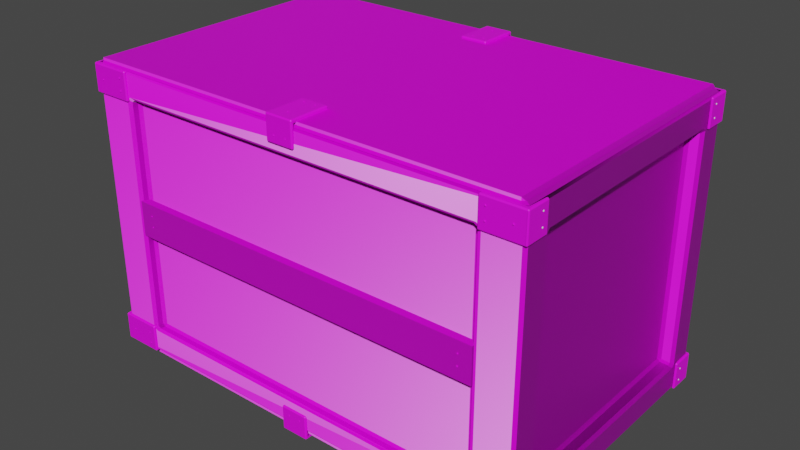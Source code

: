 # Source: crateNonMirroring.blend  (saved by Blender 2.90.8; exported with 4.5.12 LTS)
import bpy
from mathutils import Matrix  # noqa: F401  (used for matrix-valued properties, if any)

bpy.ops.wm.read_factory_settings(use_empty=True)
scene = bpy.context.scene
scene.name = 'Scene'

# ---- collections
col_collection = bpy.data.collections.new('Collection'); scene.collection.children.link(col_collection)

# ---- images (referenced by path relative to the original .blend; pixels are not part of the script)
import os
ASSET_DIR = os.environ.get("B2B_ASSET_DIR", "")  # directory of the original .blend (textures are referenced by path, not embedded)
HERE = os.path.dirname(os.path.abspath(__file__))  # packed textures are extracted next to this script under _unpacked/

def load_image(name, relpath, width, height, colorspace="sRGB"):
    """Load a texture the original file referenced (path relative to the .blend, or extracted next to this script)."""
    p = next((c for c in (os.path.join(HERE, relpath), os.path.join(ASSET_DIR, relpath)) if relpath and os.path.exists(c)), "")
    if p:
        img = bpy.data.images.load(p, check_existing=True)
        img.name = name
    else:  # same state as the original file: an image datablock whose file is absent (Cycles renders it pink)
        img = bpy.data.images.new(name, width, height)
        img.source = "FILE"
        img.filepath = "//" + (relpath or name)
    img.colorspace_settings.name = colorspace
    return img
img_normalmap = load_image('NormalMap', 'textures/NonMirroringCrateNormalMap.png', 1024, 1024, 'Non-Color')
img_basecolor = load_image('BaseColor', 'textures/NonMirroringCrate_BaseColor.png', 1024, 1024, 'sRGB')

# ---- materials (node trees are filled in below, after node groups)
mat_material_005 = bpy.data.materials.new('Material.005')
mat_material_005.alpha_threshold = 0.0
mat_material_005.line_color = (0.0, 0.0, 0.0, 1.0)
mat_material_001 = bpy.data.materials.new('Material.001')
mat_material_001.alpha_threshold = 0.0
mat_material_001.line_color = (0.0, 0.0, 0.0, 1.0)
mat_material_007 = bpy.data.materials.new('Material.007')

# ---- material node trees
mat_material_005.use_nodes = True; mat_material_005.node_tree.nodes.clear()
_N = mat_material_005.node_tree.nodes; _L = mat_material_005.node_tree.links
n0 = _N.new('ShaderNodeOutputMaterial'); n0.name = 'Material Output'; n0.location = (300, 300)
n1 = _N.new('ShaderNodeTexImage'); n1.name = 'Image Texture.001'; n1.location = (-758, -122)
n1.image = img_normalmap
n2 = _N.new('ShaderNodeBsdfPrincipled'); n2.name = 'Principled BSDF'; n2.location = (10, 300)
n2.distribution = 'GGX'
n2.subsurface_method = 'BURLEY'
n2.inputs[2].default_value = 0.4
n2.inputs[3].default_value = 1.45
n2.inputs[27].default_value = (0.0, 0.0, 0.0, 1.0)
n2.inputs[28].default_value = 1.0
n3 = _N.new('ShaderNodeNormalMap'); n3.name = 'Normal Map'; n3.location = (-436, -198)
n4 = _N.new('ShaderNodeTexImage'); n4.name = 'Image Texture.002'; n4.location = (-758, -122)
n4.image = img_normalmap
n5 = _N.new('ShaderNodeTexImage'); n5.name = 'Image Texture'; n5.location = (-416, 150)
n5.image = img_basecolor
_L.new(n2.outputs[0], n0.inputs[0])
_L.new(n5.outputs[0], n2.inputs[0])
_L.new(n4.outputs[0], n3.inputs[1])
_L.new(n3.outputs[0], n2.inputs[5])
n0.is_active_output = True
mat_material_001.use_nodes = True; mat_material_001.node_tree.nodes.clear()
_N = mat_material_001.node_tree.nodes; _L = mat_material_001.node_tree.links
n0 = _N.new('ShaderNodeOutputMaterial'); n0.name = 'Material Output'; n0.location = (300, 300)
n1 = _N.new('ShaderNodeBsdfPrincipled'); n1.name = 'Principled BSDF'; n1.location = (10, 300)
n1.distribution = 'GGX'
n1.subsurface_method = 'BURLEY'
n1.inputs[2].default_value = 0.5235
n1.inputs[3].default_value = 1.45
n1.inputs[27].default_value = (0.0, 0.0, 0.0, 1.0)
n1.inputs[28].default_value = 1.0
n2 = _N.new('ShaderNodeTexImage'); n2.name = 'Image Texture'; n2.location = (-508, -27)
n2.image = img_basecolor
_L.new(n1.outputs[0], n0.inputs[0])
_L.new(n2.outputs[0], n1.inputs[0])
n0.is_active_output = True
mat_material_007.use_nodes = True; mat_material_007.node_tree.nodes.clear()
_N = mat_material_007.node_tree.nodes; _L = mat_material_007.node_tree.links
n0 = _N.new('ShaderNodeBsdfPrincipled'); n0.name = 'Principled BSDF'; n0.location = (10, 300)
n0.distribution = 'GGX'
n0.subsurface_method = 'BURLEY'
n0.inputs[3].default_value = 1.45
n0.inputs[27].default_value = (0.0, 0.0, 0.0, 1.0)
n0.inputs[28].default_value = 1.0
n1 = _N.new('ShaderNodeOutputMaterial'); n1.name = 'Material Output'; n1.location = (300, 300)
n2 = _N.new('ShaderNodeTexImage'); n2.name = 'Image Texture'; n2.location = (-549, 136)
n2.image = img_basecolor
_L.new(n0.outputs[0], n1.inputs[0])
_L.new(n2.outputs[0], n0.inputs[0])
n1.is_active_output = True

# ---- world
world_world = bpy.data.worlds.new('World'); scene.world = world_world
world_world.use_nodes = True; world_world.node_tree.nodes.clear()
_N = world_world.node_tree.nodes; _L = world_world.node_tree.links
n0 = _N.new('ShaderNodeOutputWorld'); n0.name = 'World Output'; n0.location = (300, 300)
n1 = _N.new('ShaderNodeBackground'); n1.name = 'Background'; n1.location = (10, 300)
n1.inputs[0].default_value = (0.05088, 0.05088, 0.05088, 1.0)
_L.new(n1.outputs[0], n0.inputs[0])
n0.is_active_output = True
world_world.color = (0.05088, 0.05088, 0.05088)
world_world.use_sun_shadow = False
world_world.sun_shadow_jitter_overblur = 0.0

# ---- meshes
me_cube_002 = bpy.data.meshes.new('Cube.002')
me_cube_002.from_pydata([(-1.654, -2.234, -1.0), (-1.654, -2.234, 1.0), (-1.654, 1.03, -1.0), (-1.654, 1.03, 1.0), (1.654, -2.234, -1.0), (1.654, -2.234, 1.0), (1.654, 1.03, -1.0), (1.654, 1.03, 1.0)], [], [(0, 1, 3, 2), (2, 3, 7, 6), (6, 7, 5, 4), (4, 5, 1, 0), (2, 6, 4, 0), (7, 3, 1, 5)])
_uv = me_cube_002.uv_layers.new(name='UVMap')
_uv.uv.foreach_set('vector', [0.1018, 0.5179, 0.1018, 0.4051, 0.2146, 0.4051, 0.2146, 0.5179, 0.2146, 0.5179, 0.2146, 0.4051, 0.3274, 0.405, 0.3274, 0.5178, 0.3274, 0.5178, 0.3274, 0.405, 0.4402, 0.405, 0.4402, 0.5178, 0.4402, 0.5178, 0.4402, 0.405, 0.553, 0.405, 0.553, 0.5178, 0.3275, 0.6306, 0.3274, 0.5178, 0.4402, 0.5178, 0.4402, 0.6306, 0.3274, 0.405, 0.3273, 0.2923, 0.4401, 0.2922, 0.4402, 0.405])
me_cube_002.materials.append(mat_material_005)
me_cube_002.use_remesh_fix_poles = True
me_cube_002.use_remesh_preserve_attributes = False
me_cube_002.use_mirror_vertex_groups = False
me_cube_002.update()
me_cube_004 = bpy.data.meshes.new('Cube.004')
me_cube_004.from_pydata([(-0.4371, -0.7113, -0.3781), (-0.4276, -0.7113, -0.382), (-0.4276, -0.7208, -0.3781), (-0.4377, -0.7214, -0.3729), (-0.4276, -0.7436, -0.3553), (-0.4276, -0.7475, -0.3458), (-0.4371, -0.7436, -0.3458), (-0.4377, -0.7384, -0.3559), (-0.4599, -0.7113, -0.3553), (-0.4547, -0.7214, -0.3559), (-0.4599, -0.7208, -0.3458), (-0.4638, -0.7113, -0.3458), (-0.4599, -0.7113, 0.3892), (-0.4638, -0.7113, 0.3797), (-0.4599, -0.7208, 0.3797), (-0.4547, -0.7214, 0.3898), (-0.4371, -0.7436, 0.3797), (-0.4276, -0.7475, 0.3797), (-0.4276, -0.7436, 0.3892), (-0.4377, -0.7384, 0.3898), (-0.4371, -0.7113, 0.412), (-0.4377, -0.7214, 0.4068), (-0.4276, -0.7208, 0.412), (-0.4276, -0.7113, 0.4159), (-0.4599, -0.06202, -0.3553), (-0.4638, -0.06202, -0.3458), (-0.4599, -0.05251, -0.3458), (-0.4547, -0.0519, -0.3559), (-0.4371, -0.02975, -0.3458), (-0.4276, -0.02581, -0.3458), (-0.4276, -0.02975, -0.3553), (-0.4377, -0.03491, -0.3559), (-0.4371, -0.06202, -0.3781), (-0.4377, -0.0519, -0.3729), (-0.4276, -0.05251, -0.3781), (-0.4276, -0.06202, -0.382), (-0.4371, -0.06202, 0.412), (-0.4276, -0.06202, 0.4159), (-0.4276, -0.05251, 0.412), (-0.4377, -0.0519, 0.4068), (-0.4276, -0.02975, 0.3892), (-0.4276, -0.02581, 0.3797), (-0.4371, -0.02975, 0.3797), (-0.4377, -0.03491, 0.3898), (-0.4599, -0.06202, 0.3892), (-0.4547, -0.0519, 0.3898), (-0.4599, -0.05251, 0.3797), (-0.4638, -0.06202, 0.3797), (0.7373, -0.7113, -0.3553), (0.7412, -0.7113, -0.3458), (0.7373, -0.7208, -0.3458), (0.7321, -0.7214, -0.3559), (0.7145, -0.7436, -0.3458), (0.705, -0.7475, -0.3458), (0.705, -0.7436, -0.3553), (0.7152, -0.7384, -0.3559), (0.7145, -0.7113, -0.3781), (0.7152, -0.7214, -0.3729), (0.705, -0.7208, -0.3781), (0.705, -0.7113, -0.382), (0.7145, -0.7113, 0.412), (0.705, -0.7113, 0.4159), (0.705, -0.7208, 0.412), (0.7152, -0.7214, 0.4068), (0.705, -0.7436, 0.3892), (0.705, -0.7475, 0.3797), (0.7145, -0.7436, 0.3797), (0.7152, -0.7384, 0.3898), (0.7373, -0.7113, 0.3892), (0.7321, -0.7214, 0.3898), (0.7373, -0.7208, 0.3797), (0.7412, -0.7113, 0.3797), (-0.4599, -0.7047, -0.3553), (-0.4638, -0.7047, -0.3458), (-0.4638, -0.6936, -0.3458), (-0.4599, -0.6936, -0.3553), (-0.4638, -0.6434, -0.3458), (-0.4638, -0.6323, -0.3458), (-0.4599, -0.6323, -0.3553), (-0.4599, -0.6434, -0.3553), (-0.4371, -0.6323, -0.3781), (-0.4276, -0.6323, -0.382), (-0.4276, -0.6434, -0.382), (-0.4371, -0.6434, -0.3781), (-0.4371, -0.7047, -0.3781), (-0.4371, -0.6936, -0.3781), (-0.4276, -0.6936, -0.382), (-0.4276, -0.7047, -0.382), (-0.4276, -0.6434, 0.4159), (-0.4276, -0.6323, 0.4159), (-0.4371, -0.6323, 0.412), (-0.4371, -0.6434, 0.412), (-0.4599, -0.6323, 0.3892), (-0.4638, -0.6323, 0.3797), (-0.4638, -0.6434, 0.3797), (-0.4599, -0.6434, 0.3892), (-0.4638, -0.6936, 0.3797), (-0.4638, -0.7047, 0.3797), (-0.4599, -0.7047, 0.3892), (-0.4599, -0.6936, 0.3892), (-0.4276, -0.6936, 0.4159), (-0.4371, -0.6936, 0.412), (-0.4371, -0.7047, 0.412), (-0.4276, -0.7047, 0.4159), (0.7412, -0.6685, -0.3458), (0.7373, -0.6685, -0.3553), (0.7145, -0.6685, -0.3781), (0.705, -0.6683, -0.382), (0.705, -0.6683, 0.4159), (0.7145, -0.6685, 0.412), (0.7373, -0.6685, 0.3892), (0.7412, -0.6685, 0.3797), (-0.4113, -0.06202, -0.382), (-0.4115, -0.05251, -0.3781), (-0.4115, -0.02975, -0.3553), (-0.4115, -0.02581, -0.3458), (-0.4115, -0.02581, 0.3797), (-0.4115, -0.02975, 0.3892), (-0.4115, -0.05251, 0.412), (-0.4113, -0.06202, 0.4159), (-0.3753, -0.7436, -0.3553), (-0.3753, -0.7475, -0.3458), (-0.3865, -0.7475, -0.3458), (-0.3865, -0.7436, -0.3553), (-0.42, -0.7475, -0.3458), (-0.4312, -0.7475, -0.3458), (-0.4312, -0.7436, -0.3553), (-0.42, -0.7436, -0.3553), (-0.4312, -0.7208, -0.3781), (-0.4312, -0.7113, -0.382), (-0.42, -0.7113, -0.382), (-0.42, -0.7208, -0.3781), (-0.3753, -0.7208, -0.3781), (-0.3865, -0.7208, -0.3781), (-0.3865, -0.7113, -0.382), (-0.3753, -0.7113, -0.382), (-0.4312, -0.7436, 0.3892), (-0.4312, -0.7475, 0.3797), (-0.42, -0.7475, 0.3797), (-0.42, -0.7436, 0.3892), (-0.3865, -0.7475, 0.3797), (-0.3753, -0.7475, 0.3797), (-0.3753, -0.7436, 0.3892), (-0.3865, -0.7436, 0.3892), (-0.3753, -0.7208, 0.412), (-0.3753, -0.7113, 0.4159), (-0.3865, -0.7113, 0.4159), (-0.3865, -0.7208, 0.412), (-0.4312, -0.7208, 0.412), (-0.42, -0.7208, 0.412), (-0.42, -0.7113, 0.4159), (-0.4312, -0.7113, 0.4159), (-0.4312, -0.7047, 0.4159), (-0.42, -0.7009, 0.4159), (-0.4284, -0.6936, 0.4159), (-0.3919, -0.6434, 0.4159), (-0.3865, -0.6549, 0.4159), (-0.3753, -0.6323, 0.4159), (-0.42, -0.7009, -0.382), (-0.4312, -0.7047, -0.382), (-0.4284, -0.6936, -0.382), (-0.3865, -0.6549, -0.382), (-0.3919, -0.6434, -0.382), (-0.3753, -0.6323, -0.382)], [], [(38, 118, 117, 40), (62, 144, 142, 64), (32, 80, 78, 24), (132, 58, 54, 120), (35, 112, 163, 81), (163, 107, 59, 135), (11, 13, 97, 73), (113, 34, 30, 114), (20, 102, 98, 12), (109, 60, 68, 110), (90, 36, 44, 92), (87, 159, 129, 1), (148, 22, 18, 136), (42, 28, 26, 46), (119, 37, 89, 157), (66, 52, 50, 70), (108, 157, 145, 61), (94, 76, 74, 96), (123, 127, 131, 133), (138, 124, 122, 140), (153, 150, 146, 156), (3, 7, 9), (125, 137, 17, 5), (39, 43, 45), (77, 93, 47, 25), (29, 41, 116, 115), (63, 67, 69), (104, 111, 71, 49), (53, 65, 141, 121), (152, 103, 23, 151), (27, 31, 33), (15, 19, 21), (51, 55, 57), (100, 154, 155, 88), (160, 86, 82, 162), (56, 106, 105, 48), (6, 16, 14, 10), (75, 79, 83, 85), (91, 95, 99, 101), (139, 143, 147, 149), (161, 134, 130, 158), (2, 128, 126, 4), (0, 1, 2, 3), (4, 5, 6, 7), (8, 9, 10, 11), (12, 13, 14, 15), (16, 17, 18, 19), (20, 21, 22, 23), (24, 25, 26, 27), (28, 29, 30, 31), (32, 33, 34, 35), (36, 37, 38, 39), (40, 41, 42, 43), (44, 45, 46, 47), (48, 49, 50, 51), (52, 53, 54, 55), (56, 57, 58, 59), (60, 61, 62, 63), (64, 65, 66, 67), (68, 69, 70, 71), (72, 73, 74, 75), (76, 77, 78, 79), (80, 81, 82, 83), (84, 85, 86, 87), (88, 89, 90, 91), (92, 93, 94, 95), (96, 97, 98, 99), (100, 101, 102, 103), (120, 121, 122, 123), (124, 125, 126, 127), (128, 129, 130, 131), (132, 133, 134, 135), (136, 137, 138, 139), (140, 141, 142, 143), (144, 145, 146, 147), (148, 149, 150, 151), (152, 153, 154), (155, 156, 157), (158, 159, 160), (161, 162, 163), (8, 0, 3, 9), (2, 4, 7, 3), (6, 10, 9, 7), (20, 12, 15, 21), (14, 16, 19, 15), (18, 22, 21, 19), (32, 24, 27, 33), (26, 28, 31, 27), (30, 34, 33, 31), (44, 36, 39, 45), (38, 40, 43, 39), (42, 46, 45, 43), (56, 48, 51, 57), (50, 52, 55, 51), (54, 58, 57, 55), (68, 60, 63, 69), (62, 64, 67, 63), (66, 70, 69, 67), (84, 72, 75, 85), (74, 76, 79, 75), (78, 80, 83, 79), (82, 86, 85, 83), (100, 88, 91, 101), (90, 92, 95, 91), (94, 96, 99, 95), (98, 102, 101, 99), (132, 120, 123, 133), (122, 124, 127, 123), (126, 128, 131, 127), (130, 134, 133, 131), (148, 136, 139, 149), (138, 140, 143, 139), (142, 144, 147, 143), (146, 150, 149, 147), (87, 1, 0, 84), (11, 73, 72, 8), (5, 17, 16, 6), (13, 11, 10, 14), (89, 37, 36, 90), (47, 93, 92, 44), (41, 29, 28, 42), (25, 47, 46, 26), (112, 35, 34, 113), (29, 115, 114, 30), (108, 61, 60, 109), (71, 111, 110, 68), (65, 53, 52, 66), (49, 71, 70, 50), (135, 59, 58, 132), (53, 121, 120, 54), (151, 23, 22, 148), (17, 137, 136, 18), (35, 81, 80, 32), (77, 25, 24, 78), (23, 103, 102, 20), (97, 13, 12, 98), (59, 107, 106, 56), (104, 49, 48, 105), (161, 158, 160, 162), (159, 87, 86, 160), (81, 163, 162, 82), (93, 77, 76, 94), (73, 97, 96, 74), (37, 119, 118, 38), (116, 41, 40, 117), (1, 129, 128, 2), (125, 5, 4, 126), (61, 145, 144, 62), (141, 65, 64, 142), (103, 152, 154, 100), (153, 156, 155, 154), (157, 89, 88, 155), (152, 151, 150, 153), (145, 157, 156, 146), (163, 135, 134, 161), (129, 159, 158, 130), (137, 125, 124, 138), (121, 141, 140, 122), (84, 0, 8, 72)])
_k = {(29, 41): 1.0, (28, 42): 1.0, (25, 47): 1.0, (26, 46): 1.0, (35, 112): 1.0, (34, 113): 1.0, (29, 115): 1.0, (30, 114): 1.0, (61, 108): 1.0, (60, 109): 1.0, (71, 111): 1.0, (68, 110): 1.0, (53, 65): 1.0, (52, 66): 1.0, (49, 71): 1.0, (50, 70): 1.0, (59, 107): 1.0, (56, 106): 1.0, (49, 104): 1.0, (48, 105): 1.0, (87, 159): 1.0, (86, 160): 1.0, (81, 163): 1.0, (82, 162): 1.0, (77, 93): 1.0, (76, 94): 1.0, (73, 97): 1.0, (74, 96): 1.0, (37, 119): 1.0, (38, 118): 1.0, (41, 116): 1.0, (40, 117): 1.0, (103, 152): 1.0, (100, 154): 1.0, (89, 157): 1.0, (88, 155): 1.0, (151, 152): 1.0, (150, 153): 1.0, (145, 157): 1.0, (146, 156): 1.0, (135, 163): 1.0, (134, 161): 1.0, (129, 159): 1.0, (130, 158): 1.0, (125, 137): 1.0, (124, 138): 1.0, (121, 141): 1.0, (122, 140): 1.0, (115, 116): 1.0, (112, 163): 1.0, (119, 157): 1.0, (104, 111): 1.0, (107, 163): 1.0, (108, 157): 1.0}
me_cube_004.attributes.new('crease_edge', 'FLOAT', 'EDGE').data.foreach_set('value', [_k.get((min(e.vertices), max(e.vertices)), 0.0) for e in me_cube_004.edges])
_uv = me_cube_004.uv_layers.new(name='UVMap')
_uv.uv.foreach_set('vector', [0.1141, 0.8557, 0.1167, 0.8556, 0.1167, 0.857, 0.1141, 0.857, 0.2059, 0.8552, 0.2449, 0.855, 0.2449, 0.8563, 0.2059, 0.8565, 0.1097, 0.9016, 0.0725, 0.9018, 0.0725, 0.9005, 0.1097, 0.9003, 0.2041, 0.9416, 0.2039, 0.9026, 0.2047, 0.9026, 0.2049, 0.9416, 0.1611, 0.9457, 0.161, 0.9431, 0.1982, 0.941, 0.1983, 0.9459, 0.1992, 0.9416, 0.2004, 0.9027, 0.2034, 0.9027, 0.2036, 0.9416, 0.06748, 0.9, 0.06725, 0.8578, 0.06808, 0.8578, 0.06831, 0.9, 0.1169, 0.9016, 0.1143, 0.9016, 0.1143, 0.9003, 0.1169, 0.9003, 0.06724, 0.8559, 0.06807, 0.8559, 0.06808, 0.8572, 0.06725, 0.8572, 0.2001, 0.8542, 0.2031, 0.8542, 0.2031, 0.8564, 0.2001, 0.8564, 0.07226, 0.8559, 0.1095, 0.8557, 0.1095, 0.857, 0.07226, 0.8572, 0.2024, 0.9448, 0.2024, 0.9458, 0.2033, 0.9458, 0.2033, 0.9448, 0.2491, 0.8549, 0.2481, 0.8549, 0.2481, 0.8563, 0.2491, 0.8563, 0.1127, 0.8575, 0.113, 0.8997, 0.1105, 0.8997, 0.1103, 0.8576, 0.1604, 0.8136, 0.1603, 0.811, 0.1975, 0.8104, 0.1976, 0.8153, 0.2054, 0.857, 0.2057, 0.8992, 0.204, 0.8992, 0.2038, 0.857, 0.2001, 0.8537, 0.1985, 0.8147, 0.203, 0.8147, 0.2031, 0.8536, 0.07162, 0.8578, 0.07185, 0.9, 0.06929, 0.9, 0.06907, 0.8578, 0.205, 0.942, 0.2051, 0.9439, 0.205, 0.944, 0.2042, 0.9429, 0.2472, 0.8568, 0.2474, 0.899, 0.2456, 0.899, 0.2454, 0.8568, 0.2015, 0.8124, 0.2027, 0.8124, 0.2029, 0.8142, 0.1996, 0.8142, 0.2042, 0.9466, 0.2048, 0.9466, 0.2042, 0.9473, 0.2493, 0.899, 0.2491, 0.8568, 0.2481, 0.8568, 0.2483, 0.899, 0.113, 0.8557, 0.113, 0.8557, 0.1122, 0.8567, 0.07249, 0.8999, 0.07227, 0.8578, 0.1095, 0.8576, 0.1097, 0.8997, 0.1143, 0.8997, 0.1141, 0.8575, 0.1167, 0.8575, 0.1169, 0.8997, 0.2054, 0.8555, 0.2048, 0.8565, 0.2048, 0.8565, 0.2004, 0.8993, 0.2001, 0.8571, 0.2031, 0.8571, 0.2033, 0.8992, 0.2062, 0.8992, 0.2059, 0.857, 0.2449, 0.8568, 0.2451, 0.899, 0.2017, 0.8105, 0.2017, 0.8115, 0.2026, 0.8115, 0.2025, 0.8105, 0.1104, 0.9003, 0.1115, 0.9003, 0.1104, 0.9013, 0.06638, 0.8572, 0.06575, 0.8572, 0.06637, 0.8562, 0.205, 0.8998, 0.205, 0.8998, 0.2056, 0.9008, 0.2007, 0.8111, 0.2007, 0.8109, 0.1982, 0.8139, 0.1982, 0.8105, 0.2015, 0.9454, 0.2015, 0.9452, 0.1989, 0.9459, 0.1989, 0.9425, 0.2034, 0.9021, 0.2004, 0.9021, 0.2004, 0.9, 0.2033, 0.8999, 0.06579, 0.9, 0.06557, 0.8578, 0.0664, 0.8578, 0.06663, 0.9, 0.06911, 0.9005, 0.07003, 0.9005, 0.07004, 0.9018, 0.06912, 0.9018, 0.07072, 0.8559, 0.07, 0.8572, 0.06981, 0.8572, 0.06907, 0.8559, 0.2474, 0.8563, 0.2463, 0.8563, 0.2463, 0.8549, 0.2473, 0.8549, 0.2003, 0.9421, 0.2036, 0.9421, 0.2034, 0.9439, 0.2022, 0.9439, 0.2041, 0.9448, 0.2041, 0.9458, 0.205, 0.9458, 0.205, 0.9448, 0.2033, 0.9475, 0.204, 0.9448, 0.204, 0.9448, 0.204, 0.9464, 0.205, 0.9448, 0.2051, 0.9448, 0.2051, 0.9464, 0.2049, 0.9464, 0.2039, 0.9477, 0.204, 0.9474, 0.2041, 0.9476, 0.204, 0.9477, 0.06725, 0.8572, 0.06725, 0.8578, 0.0664, 0.8578, 0.06638, 0.8572, 0.2508, 0.8568, 0.2497, 0.8568, 0.2481, 0.8565, 0.2497, 0.8565, 0.06667, 0.8558, 0.06654, 0.8561, 0.06639, 0.8559, 0.06653, 0.8557, 0.1097, 0.9003, 0.1097, 0.9001, 0.1101, 0.9001, 0.1101, 0.9005, 0.113, 0.8997, 0.1134, 0.8997, 0.1134, 0.9001, 0.1127, 0.9001, 0.1097, 0.9016, 0.1101, 0.9015, 0.1101, 0.9019, 0.1097, 0.9019, 0.1603, 0.8095, 0.16, 0.811, 0.16, 0.811, 0.16, 0.8101, 0.1141, 0.857, 0.1141, 0.8572, 0.1132, 0.8575, 0.1132, 0.8572, 0.1095, 0.857, 0.1098, 0.8568, 0.1098, 0.8572, 0.1095, 0.8572, 0.2033, 0.8999, 0.2033, 0.8996, 0.2037, 0.8996, 0.2037, 0.9002, 0.2058, 0.8992, 0.206, 0.8992, 0.2062, 0.8996, 0.206, 0.8996, 0.2034, 0.9021, 0.2037, 0.9018, 0.2037, 0.9024, 0.2034, 0.9025, 0.2031, 0.8542, 0.2031, 0.8538, 0.2035, 0.8538, 0.2035, 0.8545, 0.2059, 0.8565, 0.2057, 0.857, 0.2057, 0.857, 0.2057, 0.8567, 0.2031, 0.8564, 0.2035, 0.8561, 0.2035, 0.8567, 0.2031, 0.8567, 0.06831, 0.9005, 0.06831, 0.9003, 0.06901, 0.9003, 0.06901, 0.9005, 0.07185, 0.9, 0.07213, 0.8999, 0.07213, 0.9003, 0.07185, 0.9003, 0.1983, 0.9468, 0.1986, 0.9459, 0.1986, 0.9459, 0.1986, 0.9464, 0.06832, 0.9018, 0.06902, 0.9018, 0.06902, 0.9021, 0.06832, 0.9021, 0.1982, 0.8105, 0.1979, 0.8104, 0.1979, 0.8099, 0.1982, 0.8099, 0.07226, 0.8572, 0.0719, 0.8578, 0.0719, 0.8578, 0.0719, 0.8574, 0.06948, 0.8578, 0.06878, 0.8578, 0.06808, 0.8575, 0.06878, 0.8575, 0.2007, 0.8111, 0.2007, 0.8099, 0.201, 0.8099, 0.201, 0.8115, 0.2049, 0.9416, 0.2051, 0.9416, 0.2051, 0.9418, 0.2049, 0.9418, 0.2462, 0.899, 0.2493, 0.8993, 0.2493, 0.8993, 0.2478, 0.8993, 0.2045, 0.9458, 0.204, 0.9458, 0.2033, 0.9442, 0.204, 0.9442, 0.2041, 0.9416, 0.2041, 0.9418, 0.204, 0.9418, 0.204, 0.9416, 0.2491, 0.8563, 0.2491, 0.8565, 0.2475, 0.8568, 0.2475, 0.8565, 0.2454, 0.8568, 0.2451, 0.8568, 0.2451, 0.8565, 0.2454, 0.8565, 0.2449, 0.855, 0.2449, 0.8547, 0.2451, 0.8547, 0.2451, 0.8549, 0.2491, 0.8549, 0.2475, 0.8549, 0.2475, 0.8547, 0.2491, 0.8547, 0.2017, 0.8105, 0.2013, 0.8121, 0.201, 0.8113, 0.1982, 0.8139, 0.1986, 0.8142, 0.1979, 0.8148, 0.202, 0.9427, 0.2017, 0.9458, 0.2017, 0.9451, 0.2003, 0.9421, 0.1998, 0.9422, 0.1995, 0.9418, 0.204, 0.9476, 0.204, 0.9466, 0.2042, 0.9466, 0.2042, 0.9473, 0.2041, 0.9448, 0.205, 0.9448, 0.2048, 0.9466, 0.2042, 0.9466, 0.205, 0.9466, 0.2041, 0.9476, 0.2042, 0.9473, 0.2048, 0.9466, 0.06724, 0.8559, 0.06725, 0.8572, 0.06638, 0.8572, 0.06637, 0.8562, 0.0664, 0.8578, 0.06557, 0.8578, 0.06575, 0.8572, 0.06638, 0.8572, 0.2481, 0.8563, 0.2481, 0.8549, 0.2497, 0.8551, 0.2497, 0.8561, 0.1097, 0.9016, 0.1097, 0.9003, 0.1104, 0.9003, 0.1104, 0.9013, 0.1103, 0.9001, 0.1118, 0.9001, 0.1115, 0.9003, 0.1104, 0.9003, 0.1118, 0.9003, 0.1103, 0.9016, 0.1104, 0.9013, 0.1115, 0.9003, 0.1095, 0.857, 0.1095, 0.8557, 0.1098, 0.8558, 0.1098, 0.8568, 0.1141, 0.8557, 0.1141, 0.857, 0.1132, 0.8568, 0.1132, 0.8558, 0.1127, 0.8575, 0.1103, 0.8576, 0.1106, 0.8572, 0.1124, 0.8572, 0.2034, 0.9021, 0.2033, 0.8999, 0.2037, 0.9002, 0.2037, 0.9018, 0.204, 0.8992, 0.2057, 0.8992, 0.2055, 0.8996, 0.2042, 0.8996, 0.2047, 0.9026, 0.2039, 0.9026, 0.204, 0.9024, 0.2046, 0.9024, 0.2031, 0.8564, 0.2031, 0.8542, 0.2035, 0.8545, 0.2035, 0.8561, 0.2059, 0.8552, 0.2059, 0.8565, 0.2057, 0.8563, 0.2057, 0.8553, 0.2054, 0.857, 0.2038, 0.857, 0.204, 0.8567, 0.2052, 0.8567, 0.06832, 0.9018, 0.06831, 0.9005, 0.06911, 0.9005, 0.06912, 0.9018, 0.06911, 0.9003, 0.07003, 0.9003, 0.07003, 0.9005, 0.06911, 0.9005, 0.07014, 0.9005, 0.07014, 0.9018, 0.07004, 0.9018, 0.07003, 0.9005, 0.1989, 0.9459, 0.2015, 0.9452, 0.2015, 0.9464, 0.1989, 0.9464, 0.2007, 0.8111, 0.1982, 0.8105, 0.1982, 0.8099, 0.2007, 0.8099, 0.07226, 0.8559, 0.07226, 0.8572, 0.0719, 0.8572, 0.07189, 0.8559, 0.07162, 0.8578, 0.06907, 0.8578, 0.06906, 0.8575, 0.07162, 0.8574, 0.06808, 0.8572, 0.06807, 0.8559, 0.06877, 0.8559, 0.06878, 0.8572, 0.2041, 0.9416, 0.2049, 0.9416, 0.2049, 0.9418, 0.2041, 0.9418, 0.2456, 0.899, 0.2474, 0.899, 0.2474, 0.8993, 0.2456, 0.8993, 0.205, 0.9458, 0.2041, 0.9458, 0.2041, 0.9442, 0.205, 0.9442, 0.2034, 0.9439, 0.2036, 0.9421, 0.204, 0.9421, 0.204, 0.9439, 0.2491, 0.8549, 0.2491, 0.8563, 0.2474, 0.8563, 0.2473, 0.8549, 0.2472, 0.8568, 0.2454, 0.8568, 0.2454, 0.8565, 0.2472, 0.8565, 0.2462, 0.8563, 0.2462, 0.8549, 0.2463, 0.8549, 0.2463, 0.8563, 0.2463, 0.8547, 0.2473, 0.8547, 0.2473, 0.8549, 0.2463, 0.8549, 0.2024, 0.9448, 0.2033, 0.9448, 0.2033, 0.9464, 0.2025, 0.9464, 0.06748, 0.9, 0.06831, 0.9, 0.06831, 0.9005, 0.06748, 0.9005, 0.2483, 0.899, 0.2481, 0.8568, 0.2497, 0.8568, 0.2499, 0.899, 0.06725, 0.8578, 0.06748, 0.9, 0.06663, 0.9, 0.0664, 0.8578, 0.1975, 0.8104, 0.1603, 0.811, 0.1603, 0.8101, 0.1975, 0.8099, 0.1095, 0.8576, 0.07227, 0.8578, 0.07226, 0.8572, 0.1095, 0.857, 0.1141, 0.8575, 0.1143, 0.8997, 0.113, 0.8997, 0.1127, 0.8575, 0.1097, 0.8997, 0.1095, 0.8576, 0.1103, 0.8576, 0.1105, 0.8997, 0.161, 0.9431, 0.1611, 0.9457, 0.1607, 0.9457, 0.1607, 0.9431, 0.1143, 0.8997, 0.1169, 0.8997, 0.1169, 0.9003, 0.1143, 0.9003, 0.2001, 0.8537, 0.2031, 0.8536, 0.2031, 0.8542, 0.2001, 0.8542, 0.2031, 0.8571, 0.2001, 0.8571, 0.2001, 0.8564, 0.2031, 0.8564, 0.2059, 0.857, 0.2062, 0.8992, 0.2057, 0.8992, 0.2054, 0.857, 0.2033, 0.8992, 0.2031, 0.8571, 0.2038, 0.857, 0.204, 0.8992, 0.2036, 0.9416, 0.2034, 0.9027, 0.2039, 0.9026, 0.2041, 0.9416, 0.2049, 0.9026, 0.2051, 0.9416, 0.2049, 0.9416, 0.2047, 0.9026, 0.2491, 0.8547, 0.2481, 0.8547, 0.2481, 0.8549, 0.2491, 0.8549, 0.2481, 0.8568, 0.2491, 0.8568, 0.2491, 0.8563, 0.2481, 0.8563, 0.1611, 0.9457, 0.1983, 0.9459, 0.1983, 0.9464, 0.1611, 0.9466, 0.07249, 0.8999, 0.1097, 0.8997, 0.1097, 0.9003, 0.0725, 0.9005, 0.2026, 0.8115, 0.2017, 0.8115, 0.2017, 0.8099, 0.2025, 0.8099, 0.06808, 0.8578, 0.06725, 0.8578, 0.06725, 0.8572, 0.06808, 0.8572, 0.2034, 0.9027, 0.2004, 0.9027, 0.2004, 0.9021, 0.2034, 0.9021, 0.2004, 0.8993, 0.2033, 0.8992, 0.2033, 0.8999, 0.2004, 0.9, 0.1993, 0.9422, 0.2017, 0.9442, 0.2015, 0.9454, 0.1989, 0.9425, 0.2024, 0.9458, 0.2024, 0.9448, 0.2015, 0.9452, 0.2015, 0.9454, 0.1983, 0.9459, 0.1982, 0.941, 0.1989, 0.9425, 0.1989, 0.9459, 0.07227, 0.8578, 0.07249, 0.8999, 0.07185, 0.9, 0.07162, 0.8578, 0.06831, 0.9, 0.06808, 0.8578, 0.06907, 0.8578, 0.06929, 0.9, 0.1603, 0.811, 0.1604, 0.8136, 0.16, 0.8136, 0.16, 0.811, 0.1167, 0.8575, 0.1141, 0.8575, 0.1141, 0.857, 0.1167, 0.857, 0.2033, 0.9448, 0.2033, 0.9458, 0.2041, 0.9458, 0.2041, 0.9448, 0.2051, 0.9458, 0.2051, 0.9448, 0.205, 0.9448, 0.205, 0.9458, 0.2059, 0.8549, 0.2449, 0.8547, 0.2449, 0.855, 0.2059, 0.8552, 0.2449, 0.8568, 0.2059, 0.857, 0.2059, 0.8565, 0.2449, 0.8563, 0.2017, 0.8115, 0.2017, 0.8105, 0.2007, 0.8109, 0.2007, 0.8111, 0.2009, 0.8121, 0.1986, 0.8142, 0.1982, 0.8139, 0.2007, 0.8109, 0.1976, 0.8153, 0.1975, 0.8104, 0.1982, 0.8105, 0.1982, 0.8139, 0.2017, 0.8105, 0.2025, 0.8105, 0.2027, 0.8124, 0.2015, 0.8124, 0.203, 0.8147, 0.1985, 0.8147, 0.1996, 0.8142, 0.2029, 0.8142, 0.1992, 0.9416, 0.2036, 0.9416, 0.2036, 0.9421, 0.2003, 0.9421, 0.2033, 0.9458, 0.2024, 0.9458, 0.2022, 0.9439, 0.2034, 0.9439, 0.2491, 0.8568, 0.2493, 0.899, 0.2474, 0.899, 0.2472, 0.8568, 0.2451, 0.899, 0.2449, 0.8568, 0.2454, 0.8568, 0.2456, 0.899, 0.06832, 0.9018, 0.06749, 0.9019, 0.06748, 0.9005, 0.06831, 0.9005])
me_cube_004.materials.append(mat_material_001)
me_cube_004.use_remesh_fix_poles = True
me_cube_004.use_remesh_preserve_attributes = False
me_cube_004.use_mirror_vertex_groups = False
me_cube_004.update()
me_cube_005 = bpy.data.meshes.new('Cube.005')
me_cube_005.from_pydata([(-1.0, -1.0, -1.0), (-1.0, -1.0, 1.0), (-1.0, 1.0, -1.0), (-1.0, 1.0, 1.0), (1.0, -1.0, -1.0), (1.0, -1.0, 1.0), (1.0, 1.0, -1.0), (1.0, 1.0, 1.0)], [], [(0, 1, 3, 2), (2, 3, 7, 6), (6, 7, 5, 4), (4, 5, 1, 0), (2, 6, 4, 0), (7, 3, 1, 5)])
_uv = me_cube_005.uv_layers.new(name='UVMap')
_uv.uv.foreach_set('vector', [0.2155, 0.8031, 0.2326, 0.8031, 0.2326, 0.8202, 0.2155, 0.8202, 0.2155, 0.8202, 0.2326, 0.8202, 0.2326, 0.8373, 0.2155, 0.8373, 0.2155, 0.8373, 0.2326, 0.8373, 0.2326, 0.8544, 0.2155, 0.8544, 0.2035, 0.8559, 0.2465, 0.8559, 0.2465, 0.899, 0.2035, 0.899, 0.1984, 0.8373, 0.2155, 0.8373, 0.2155, 0.8544, 0.1984, 0.8544, 0.2326, 0.8373, 0.2497, 0.8373, 0.2497, 0.8544, 0.2326, 0.8544])
me_cube_005.materials.append(mat_material_001)
me_cube_005.use_remesh_fix_poles = True
me_cube_005.use_remesh_preserve_attributes = False
me_cube_005.use_mirror_vertex_groups = False
me_cube_005.update()
me_cube_006 = bpy.data.meshes.new('Cube.006')
me_cube_006.from_pydata([(-1.0, -1.0, -1.0), (-1.0, -1.0, 1.0), (-1.0, 1.0, -1.0), (-1.0, 1.0, 1.0), (1.0, -1.0, -1.0), (1.0, -1.0, 1.0), (1.0, 1.0, -1.0), (1.0, 1.0, 1.0)], [], [(0, 1, 3, 2), (2, 3, 7, 6), (6, 7, 5, 4), (4, 5, 1, 0), (2, 6, 4, 0), (7, 3, 1, 5)])
_uv = me_cube_006.uv_layers.new(name='UVMap')
_uv.uv.foreach_set('vector', [0.375, 0.0, 0.625, 0.0, 0.625, 0.25, 0.375, 0.25, 0.375, 0.25, 0.625, 0.25, 0.625, 0.5, 0.375, 0.5, 0.375, 0.5, 0.625, 0.5, 0.625, 0.75, 0.375, 0.75, 0.375, 0.75, 0.625, 0.75, 0.625, 1.0, 0.375, 1.0, 0.125, 0.5, 0.375, 0.5, 0.375, 0.75, 0.125, 0.75, 0.625, 0.5, 0.875, 0.5, 0.875, 0.75, 0.625, 0.75])
me_cube_006.use_remesh_fix_poles = True
me_cube_006.use_remesh_preserve_attributes = False
me_cube_006.use_mirror_vertex_groups = False
me_cube_006.update()
me_cube_007 = bpy.data.meshes.new('Cube.007')
me_cube_007.from_pydata([(-1.0, -1.0, -1.0), (-1.0, -1.0, 1.0), (-1.0, 1.0, -1.0), (-1.0, 1.0, 1.0), (1.0, -1.0, -1.0), (1.0, -1.0, 1.0), (1.0, 1.0, -1.0), (1.0, 1.0, 1.0)], [], [(0, 1, 3, 2), (2, 3, 7, 6), (6, 7, 5, 4), (4, 5, 1, 0), (2, 6, 4, 0), (7, 3, 1, 5)])
_uv = me_cube_007.uv_layers.new(name='UVMap')
_uv.uv.foreach_set('vector', [0.2156, 0.8213, 0.2358, 0.8213, 0.2358, 0.8415, 0.2156, 0.8415, 0.2156, 0.8415, 0.2358, 0.8415, 0.2358, 0.8617, 0.2156, 0.8617, 0.2156, 0.8617, 0.2358, 0.8617, 0.2358, 0.882, 0.2156, 0.882, 0.2156, 0.882, 0.2358, 0.882, 0.2358, 0.9022, 0.2156, 0.9022, 0.1954, 0.8617, 0.2156, 0.8617, 0.2156, 0.882, 0.1954, 0.882, 0.2358, 0.8617, 0.2561, 0.8617, 0.2561, 0.882, 0.2358, 0.882])
me_cube_007.materials.append(mat_material_001)
me_cube_007.use_remesh_fix_poles = True
me_cube_007.use_remesh_preserve_attributes = False
me_cube_007.use_mirror_vertex_groups = False
me_cube_007.update()
me_cube_021 = bpy.data.meshes.new('Cube.021')
me_cube_021.from_pydata([(-0.4371, -0.7113, -0.3781), (-0.4276, -0.7113, -0.382), (-0.4276, -0.7208, -0.3781), (-0.4377, -0.7214, -0.3729), (-0.4276, -0.7436, -0.3553), (-0.4276, -0.7475, -0.3458), (-0.4371, -0.7436, -0.3458), (-0.4377, -0.7384, -0.3559), (-0.4599, -0.7113, -0.3553), (-0.4547, -0.7214, -0.3559), (-0.4599, -0.7208, -0.3458), (-0.4638, -0.7113, -0.3458), (-0.4599, -0.7113, 0.3892), (-0.4638, -0.7113, 0.3797), (-0.4599, -0.7208, 0.3797), (-0.4547, -0.7214, 0.3898), (-0.4371, -0.7436, 0.3797), (-0.4276, -0.7475, 0.3797), (-0.4276, -0.7436, 0.3892), (-0.4377, -0.7384, 0.3898), (-0.4371, -0.7113, 0.412), (-0.4377, -0.7214, 0.4068), (-0.4276, -0.7208, 0.412), (-0.4276, -0.7113, 0.4159), (-0.4599, -0.06202, -0.3553), (-0.4638, -0.06202, -0.3458), (-0.4599, -0.05251, -0.3458), (-0.4547, -0.0519, -0.3559), (-0.4371, -0.02975, -0.3458), (-0.4276, -0.02581, -0.3458), (-0.4276, -0.02975, -0.3553), (-0.4377, -0.03491, -0.3559), (-0.4371, -0.06202, -0.3781), (-0.4377, -0.0519, -0.3729), (-0.4276, -0.05251, -0.3781), (-0.4276, -0.06202, -0.382), (-0.4371, -0.06202, 0.412), (-0.4276, -0.06202, 0.4159), (-0.4276, -0.05251, 0.412), (-0.4377, -0.0519, 0.4068), (-0.4276, -0.02975, 0.3892), (-0.4276, -0.02581, 0.3797), (-0.4371, -0.02975, 0.3797), (-0.4377, -0.03491, 0.3898), (-0.4599, -0.06202, 0.3892), (-0.4547, -0.0519, 0.3898), (-0.4599, -0.05251, 0.3797), (-0.4638, -0.06202, 0.3797), (0.7373, -0.7113, -0.3553), (0.7412, -0.7113, -0.3458), (0.7373, -0.7208, -0.3458), (0.7321, -0.7214, -0.3559), (0.7145, -0.7436, -0.3458), (0.705, -0.7475, -0.3458), (0.705, -0.7436, -0.3553), (0.7152, -0.7384, -0.3559), (0.7145, -0.7113, -0.3781), (0.7152, -0.7214, -0.3729), (0.705, -0.7208, -0.3781), (0.705, -0.7113, -0.382), (0.7145, -0.7113, 0.412), (0.705, -0.7113, 0.4159), (0.705, -0.7208, 0.412), (0.7152, -0.7214, 0.4068), (0.705, -0.7436, 0.3892), (0.705, -0.7475, 0.3797), (0.7145, -0.7436, 0.3797), (0.7152, -0.7384, 0.3898), (0.7373, -0.7113, 0.3892), (0.7321, -0.7214, 0.3898), (0.7373, -0.7208, 0.3797), (0.7412, -0.7113, 0.3797), (-0.4599, -0.7047, -0.3553), (-0.4638, -0.7047, -0.3458), (-0.4638, -0.6936, -0.3458), (-0.4599, -0.6936, -0.3553), (-0.4638, -0.6434, -0.3458), (-0.4638, -0.6323, -0.3458), (-0.4599, -0.6323, -0.3553), (-0.4599, -0.6434, -0.3553), (-0.4371, -0.6323, -0.3781), (-0.4276, -0.6323, -0.382), (-0.4276, -0.6434, -0.382), (-0.4371, -0.6434, -0.3781), (-0.4371, -0.7047, -0.3781), (-0.4371, -0.6936, -0.3781), (-0.4276, -0.6936, -0.382), (-0.4276, -0.7047, -0.382), (-0.4276, -0.6434, 0.4159), (-0.4276, -0.6323, 0.4159), (-0.4371, -0.6323, 0.412), (-0.4371, -0.6434, 0.412), (-0.4599, -0.6323, 0.3892), (-0.4638, -0.6323, 0.3797), (-0.4638, -0.6434, 0.3797), (-0.4599, -0.6434, 0.3892), (-0.4638, -0.6936, 0.3797), (-0.4638, -0.7047, 0.3797), (-0.4599, -0.7047, 0.3892), (-0.4599, -0.6936, 0.3892), (-0.4276, -0.6936, 0.4159), (-0.4371, -0.6936, 0.412), (-0.4371, -0.7047, 0.412), (-0.4276, -0.7047, 0.4159), (0.7412, -0.6685, -0.3458), (0.7373, -0.6685, -0.3553), (0.7145, -0.6685, -0.3781), (0.705, -0.6683, -0.382), (0.705, -0.6683, 0.4159), (0.7145, -0.6685, 0.412), (0.7373, -0.6685, 0.3892), (0.7412, -0.6685, 0.3797), (-0.4113, -0.06202, -0.382), (-0.4115, -0.05251, -0.3781), (-0.4115, -0.02975, -0.3553), (-0.4115, -0.02581, -0.3458), (-0.4115, -0.02581, 0.3797), (-0.4115, -0.02975, 0.3892), (-0.4115, -0.05251, 0.412), (-0.4113, -0.06202, 0.4159), (-0.3753, -0.7436, -0.3553), (-0.3753, -0.7475, -0.3458), (-0.3865, -0.7475, -0.3458), (-0.3865, -0.7436, -0.3553), (-0.42, -0.7475, -0.3458), (-0.4312, -0.7475, -0.3458), (-0.4312, -0.7436, -0.3553), (-0.42, -0.7436, -0.3553), (-0.4312, -0.7208, -0.3781), (-0.4312, -0.7113, -0.382), (-0.42, -0.7113, -0.382), (-0.42, -0.7208, -0.3781), (-0.3753, -0.7208, -0.3781), (-0.3865, -0.7208, -0.3781), (-0.3865, -0.7113, -0.382), (-0.3753, -0.7113, -0.382), (-0.4312, -0.7436, 0.3892), (-0.4312, -0.7475, 0.3797), (-0.42, -0.7475, 0.3797), (-0.42, -0.7436, 0.3892), (-0.3865, -0.7475, 0.3797), (-0.3753, -0.7475, 0.3797), (-0.3753, -0.7436, 0.3892), (-0.3865, -0.7436, 0.3892), (-0.3753, -0.7208, 0.412), (-0.3753, -0.7113, 0.4159), (-0.3865, -0.7113, 0.4159), (-0.3865, -0.7208, 0.412), (-0.4312, -0.7208, 0.412), (-0.42, -0.7208, 0.412), (-0.42, -0.7113, 0.4159), (-0.4312, -0.7113, 0.4159), (-0.4312, -0.7047, 0.4159), (-0.42, -0.7009, 0.4159), (-0.4284, -0.6936, 0.4159), (-0.402, -0.6622, 0.4159), (-0.3966, -0.6671, 0.4159), (-0.3906, -0.6583, 0.4159), (-0.42, -0.7009, -0.382), (-0.4312, -0.7047, -0.382), (-0.4284, -0.6936, -0.382), (-0.406, -0.6853, -0.382), (-0.4114, -0.6774, -0.382), (-0.3993, -0.6699, -0.382)], [], [(38, 118, 117, 40), (62, 144, 142, 64), (32, 80, 78, 24), (132, 58, 54, 120), (35, 112, 163, 81), (163, 107, 59, 135), (11, 13, 97, 73), (113, 34, 30, 114), (20, 102, 98, 12), (109, 60, 68, 110), (90, 36, 44, 92), (87, 159, 129, 1), (148, 22, 18, 136), (42, 28, 26, 46), (119, 37, 89, 157), (66, 52, 50, 70), (108, 157, 145, 61), (94, 76, 74, 96), (123, 127, 131, 133), (138, 124, 122, 140), (153, 150, 146, 156), (3, 7, 9), (125, 137, 17, 5), (39, 43, 45), (77, 93, 47, 25), (29, 41, 116, 115), (63, 67, 69), (104, 111, 71, 49), (53, 65, 141, 121), (152, 103, 23, 151), (27, 31, 33), (15, 19, 21), (51, 55, 57), (100, 154, 155, 88), (160, 86, 82, 162), (56, 106, 105, 48), (6, 16, 14, 10), (75, 79, 83, 85), (91, 95, 99, 101), (139, 143, 147, 149), (161, 134, 130, 158), (2, 128, 126, 4), (0, 1, 2, 3), (4, 5, 6, 7), (8, 9, 10, 11), (12, 13, 14, 15), (16, 17, 18, 19), (20, 21, 22, 23), (24, 25, 26, 27), (28, 29, 30, 31), (32, 33, 34, 35), (36, 37, 38, 39), (40, 41, 42, 43), (44, 45, 46, 47), (48, 49, 50, 51), (52, 53, 54, 55), (56, 57, 58, 59), (60, 61, 62, 63), (64, 65, 66, 67), (68, 69, 70, 71), (72, 73, 74, 75), (76, 77, 78, 79), (80, 81, 82, 83), (84, 85, 86, 87), (88, 89, 90, 91), (92, 93, 94, 95), (96, 97, 98, 99), (100, 101, 102, 103), (120, 121, 122, 123), (124, 125, 126, 127), (128, 129, 130, 131), (132, 133, 134, 135), (136, 137, 138, 139), (140, 141, 142, 143), (144, 145, 146, 147), (148, 149, 150, 151), (152, 153, 154), (155, 156, 157), (158, 159, 160), (161, 162, 163), (8, 0, 3, 9), (2, 4, 7, 3), (6, 10, 9, 7), (20, 12, 15, 21), (14, 16, 19, 15), (18, 22, 21, 19), (32, 24, 27, 33), (26, 28, 31, 27), (30, 34, 33, 31), (44, 36, 39, 45), (38, 40, 43, 39), (42, 46, 45, 43), (56, 48, 51, 57), (50, 52, 55, 51), (54, 58, 57, 55), (68, 60, 63, 69), (62, 64, 67, 63), (66, 70, 69, 67), (84, 72, 75, 85), (74, 76, 79, 75), (78, 80, 83, 79), (82, 86, 85, 83), (100, 88, 91, 101), (90, 92, 95, 91), (94, 96, 99, 95), (98, 102, 101, 99), (132, 120, 123, 133), (122, 124, 127, 123), (126, 128, 131, 127), (130, 134, 133, 131), (148, 136, 139, 149), (138, 140, 143, 139), (142, 144, 147, 143), (146, 150, 149, 147), (87, 1, 0, 84), (11, 73, 72, 8), (5, 17, 16, 6), (13, 11, 10, 14), (89, 37, 36, 90), (47, 93, 92, 44), (41, 29, 28, 42), (25, 47, 46, 26), (112, 35, 34, 113), (29, 115, 114, 30), (108, 61, 60, 109), (71, 111, 110, 68), (65, 53, 52, 66), (49, 71, 70, 50), (135, 59, 58, 132), (53, 121, 120, 54), (151, 23, 22, 148), (17, 137, 136, 18), (35, 81, 80, 32), (77, 25, 24, 78), (23, 103, 102, 20), (97, 13, 12, 98), (59, 107, 106, 56), (104, 49, 48, 105), (161, 158, 160, 162), (159, 87, 86, 160), (81, 163, 162, 82), (93, 77, 76, 94), (73, 97, 96, 74), (37, 119, 118, 38), (116, 41, 40, 117), (1, 129, 128, 2), (125, 5, 4, 126), (61, 145, 144, 62), (141, 65, 64, 142), (103, 152, 154, 100), (153, 156, 155, 154), (157, 89, 88, 155), (152, 151, 150, 153), (145, 157, 156, 146), (163, 135, 134, 161), (129, 159, 158, 130), (137, 125, 124, 138), (121, 141, 140, 122), (84, 0, 8, 72)])
_k = {(29, 41): 1.0, (28, 42): 1.0, (25, 47): 1.0, (26, 46): 1.0, (35, 112): 1.0, (34, 113): 1.0, (29, 115): 1.0, (30, 114): 1.0, (61, 108): 1.0, (60, 109): 1.0, (71, 111): 1.0, (68, 110): 1.0, (53, 65): 1.0, (52, 66): 1.0, (49, 71): 1.0, (50, 70): 1.0, (59, 107): 1.0, (56, 106): 1.0, (49, 104): 1.0, (48, 105): 1.0, (87, 159): 1.0, (86, 160): 1.0, (81, 163): 1.0, (82, 162): 1.0, (77, 93): 1.0, (76, 94): 1.0, (73, 97): 1.0, (74, 96): 1.0, (37, 119): 1.0, (38, 118): 1.0, (41, 116): 1.0, (40, 117): 1.0, (103, 152): 1.0, (100, 154): 1.0, (89, 157): 1.0, (88, 155): 1.0, (151, 152): 1.0, (150, 153): 1.0, (145, 157): 1.0, (146, 156): 1.0, (135, 163): 1.0, (134, 161): 1.0, (129, 159): 1.0, (130, 158): 1.0, (125, 137): 1.0, (124, 138): 1.0, (121, 141): 1.0, (122, 140): 1.0, (115, 116): 1.0, (112, 163): 1.0, (119, 157): 1.0, (104, 111): 1.0, (107, 163): 1.0, (108, 157): 1.0}
me_cube_021.attributes.new('crease_edge', 'FLOAT', 'EDGE').data.foreach_set('value', [_k.get((min(e.vertices), max(e.vertices)), 0.0) for e in me_cube_021.edges])
_uv = me_cube_021.uv_layers.new(name='UVMap')
_uv.uv.foreach_set('vector', [0.1141, 0.8557, 0.1167, 0.8556, 0.1167, 0.857, 0.1141, 0.857, 0.2059, 0.8552, 0.2449, 0.855, 0.2449, 0.8563, 0.2059, 0.8565, 0.1097, 0.9016, 0.0725, 0.9018, 0.0725, 0.9005, 0.1097, 0.9003, 0.2041, 0.9416, 0.2039, 0.9026, 0.2047, 0.9026, 0.2049, 0.9416, 0.1611, 0.9457, 0.161, 0.9431, 0.1982, 0.941, 0.1983, 0.9459, 0.1992, 0.9416, 0.2004, 0.9027, 0.2034, 0.9027, 0.2036, 0.9416, 0.06748, 0.9, 0.06725, 0.8578, 0.06808, 0.8578, 0.06831, 0.9, 0.1169, 0.9016, 0.1143, 0.9016, 0.1143, 0.9003, 0.1169, 0.9003, 0.06724, 0.8559, 0.06807, 0.8559, 0.06808, 0.8572, 0.06725, 0.8572, 0.2001, 0.8542, 0.2031, 0.8542, 0.2031, 0.8564, 0.2001, 0.8564, 0.07226, 0.8559, 0.1095, 0.8557, 0.1095, 0.857, 0.07226, 0.8572, 0.2024, 0.9448, 0.2024, 0.9458, 0.2033, 0.9458, 0.2033, 0.9448, 0.2491, 0.8549, 0.2481, 0.8549, 0.2481, 0.8563, 0.2491, 0.8563, 0.1127, 0.8575, 0.113, 0.8997, 0.1105, 0.8997, 0.1103, 0.8576, 0.1604, 0.8136, 0.1603, 0.811, 0.1975, 0.8104, 0.1976, 0.8153, 0.2054, 0.857, 0.2057, 0.8992, 0.204, 0.8992, 0.2038, 0.857, 0.2001, 0.8537, 0.1985, 0.8147, 0.203, 0.8147, 0.2031, 0.8536, 0.07162, 0.8578, 0.07185, 0.9, 0.06929, 0.9, 0.06907, 0.8578, 0.205, 0.942, 0.2051, 0.9439, 0.205, 0.944, 0.2042, 0.9429, 0.2472, 0.8568, 0.2474, 0.899, 0.2456, 0.899, 0.2454, 0.8568, 0.2015, 0.8124, 0.2027, 0.8124, 0.2029, 0.8142, 0.1996, 0.8142, 0.2042, 0.9466, 0.2048, 0.9466, 0.2042, 0.9473, 0.2493, 0.899, 0.2491, 0.8568, 0.2481, 0.8568, 0.2483, 0.899, 0.113, 0.8557, 0.113, 0.8557, 0.1122, 0.8567, 0.07249, 0.8999, 0.07227, 0.8578, 0.1095, 0.8576, 0.1097, 0.8997, 0.1143, 0.8997, 0.1141, 0.8575, 0.1167, 0.8575, 0.1169, 0.8997, 0.2054, 0.8555, 0.2048, 0.8565, 0.2048, 0.8565, 0.2004, 0.8993, 0.2001, 0.8571, 0.2031, 0.8571, 0.2033, 0.8992, 0.2062, 0.8992, 0.2059, 0.857, 0.2449, 0.8568, 0.2451, 0.899, 0.2017, 0.8105, 0.2017, 0.8115, 0.2026, 0.8115, 0.2025, 0.8105, 0.1104, 0.9003, 0.1115, 0.9003, 0.1104, 0.9013, 0.06638, 0.8572, 0.06575, 0.8572, 0.06637, 0.8562, 0.205, 0.8998, 0.205, 0.8998, 0.2056, 0.9008, 0.2007, 0.8111, 0.2007, 0.8109, 0.1982, 0.8139, 0.1982, 0.8105, 0.2015, 0.9454, 0.2015, 0.9452, 0.1989, 0.9459, 0.1989, 0.9425, 0.2034, 0.9021, 0.2004, 0.9021, 0.2004, 0.9, 0.2033, 0.8999, 0.06579, 0.9, 0.06557, 0.8578, 0.0664, 0.8578, 0.06663, 0.9, 0.06911, 0.9005, 0.07003, 0.9005, 0.07004, 0.9018, 0.06912, 0.9018, 0.07072, 0.8559, 0.07, 0.8572, 0.06981, 0.8572, 0.06907, 0.8559, 0.2474, 0.8563, 0.2463, 0.8563, 0.2463, 0.8549, 0.2473, 0.8549, 0.2003, 0.9421, 0.2036, 0.9421, 0.2034, 0.9439, 0.2022, 0.9439, 0.2041, 0.9448, 0.2041, 0.9458, 0.205, 0.9458, 0.205, 0.9448, 0.2033, 0.9475, 0.204, 0.9448, 0.204, 0.9448, 0.204, 0.9464, 0.205, 0.9448, 0.2051, 0.9448, 0.2051, 0.9464, 0.2049, 0.9464, 0.2039, 0.9477, 0.204, 0.9474, 0.2041, 0.9476, 0.204, 0.9477, 0.06725, 0.8572, 0.06725, 0.8578, 0.0664, 0.8578, 0.06638, 0.8572, 0.2508, 0.8568, 0.2497, 0.8568, 0.2481, 0.8565, 0.2497, 0.8565, 0.06667, 0.8558, 0.06654, 0.8561, 0.06639, 0.8559, 0.06653, 0.8557, 0.1097, 0.9003, 0.1097, 0.9001, 0.1101, 0.9001, 0.1101, 0.9005, 0.113, 0.8997, 0.1134, 0.8997, 0.1134, 0.9001, 0.1127, 0.9001, 0.1097, 0.9016, 0.1101, 0.9015, 0.1101, 0.9019, 0.1097, 0.9019, 0.1603, 0.8095, 0.16, 0.811, 0.16, 0.811, 0.16, 0.8101, 0.1141, 0.857, 0.1141, 0.8572, 0.1132, 0.8575, 0.1132, 0.8572, 0.1095, 0.857, 0.1098, 0.8568, 0.1098, 0.8572, 0.1095, 0.8572, 0.2033, 0.8999, 0.2033, 0.8996, 0.2037, 0.8996, 0.2037, 0.9002, 0.2058, 0.8992, 0.206, 0.8992, 0.2062, 0.8996, 0.206, 0.8996, 0.2034, 0.9021, 0.2037, 0.9018, 0.2037, 0.9024, 0.2034, 0.9025, 0.2031, 0.8542, 0.2031, 0.8538, 0.2035, 0.8538, 0.2035, 0.8545, 0.2059, 0.8565, 0.2057, 0.857, 0.2057, 0.857, 0.2057, 0.8567, 0.2031, 0.8564, 0.2035, 0.8561, 0.2035, 0.8567, 0.2031, 0.8567, 0.06831, 0.9005, 0.06831, 0.9003, 0.06901, 0.9003, 0.06901, 0.9005, 0.07185, 0.9, 0.07213, 0.8999, 0.07213, 0.9003, 0.07185, 0.9003, 0.1983, 0.9468, 0.1986, 0.9459, 0.1986, 0.9459, 0.1986, 0.9464, 0.06832, 0.9018, 0.06902, 0.9018, 0.06902, 0.9021, 0.06832, 0.9021, 0.1982, 0.8105, 0.1979, 0.8104, 0.1979, 0.8099, 0.1982, 0.8099, 0.07226, 0.8572, 0.0719, 0.8578, 0.0719, 0.8578, 0.0719, 0.8574, 0.06948, 0.8578, 0.06878, 0.8578, 0.06808, 0.8575, 0.06878, 0.8575, 0.2007, 0.8111, 0.2007, 0.8099, 0.201, 0.8099, 0.201, 0.8115, 0.2049, 0.9416, 0.2051, 0.9416, 0.2051, 0.9418, 0.2049, 0.9418, 0.2462, 0.899, 0.2493, 0.8993, 0.2493, 0.8993, 0.2478, 0.8993, 0.2045, 0.9458, 0.204, 0.9458, 0.2033, 0.9442, 0.204, 0.9442, 0.2041, 0.9416, 0.2041, 0.9418, 0.204, 0.9418, 0.204, 0.9416, 0.2491, 0.8563, 0.2491, 0.8565, 0.2475, 0.8568, 0.2475, 0.8565, 0.2454, 0.8568, 0.2451, 0.8568, 0.2451, 0.8565, 0.2454, 0.8565, 0.2449, 0.855, 0.2449, 0.8547, 0.2451, 0.8547, 0.2451, 0.8549, 0.2491, 0.8549, 0.2475, 0.8549, 0.2475, 0.8547, 0.2491, 0.8547, 0.2017, 0.8105, 0.2013, 0.8121, 0.201, 0.8113, 0.1982, 0.8139, 0.1986, 0.8142, 0.1979, 0.8148, 0.202, 0.9427, 0.2017, 0.9458, 0.2017, 0.9451, 0.2003, 0.9421, 0.1998, 0.9422, 0.1995, 0.9418, 0.204, 0.9476, 0.204, 0.9466, 0.2042, 0.9466, 0.2042, 0.9473, 0.2041, 0.9448, 0.205, 0.9448, 0.2048, 0.9466, 0.2042, 0.9466, 0.205, 0.9466, 0.2041, 0.9476, 0.2042, 0.9473, 0.2048, 0.9466, 0.06724, 0.8559, 0.06725, 0.8572, 0.06638, 0.8572, 0.06637, 0.8562, 0.0664, 0.8578, 0.06557, 0.8578, 0.06575, 0.8572, 0.06638, 0.8572, 0.2481, 0.8563, 0.2481, 0.8549, 0.2497, 0.8551, 0.2497, 0.8561, 0.1097, 0.9016, 0.1097, 0.9003, 0.1104, 0.9003, 0.1104, 0.9013, 0.1103, 0.9001, 0.1118, 0.9001, 0.1115, 0.9003, 0.1104, 0.9003, 0.1118, 0.9003, 0.1103, 0.9016, 0.1104, 0.9013, 0.1115, 0.9003, 0.1095, 0.857, 0.1095, 0.8557, 0.1098, 0.8558, 0.1098, 0.8568, 0.1141, 0.8557, 0.1141, 0.857, 0.1132, 0.8568, 0.1132, 0.8558, 0.1127, 0.8575, 0.1103, 0.8576, 0.1106, 0.8572, 0.1124, 0.8572, 0.2034, 0.9021, 0.2033, 0.8999, 0.2037, 0.9002, 0.2037, 0.9018, 0.204, 0.8992, 0.2057, 0.8992, 0.2055, 0.8996, 0.2042, 0.8996, 0.2047, 0.9026, 0.2039, 0.9026, 0.204, 0.9024, 0.2046, 0.9024, 0.2031, 0.8564, 0.2031, 0.8542, 0.2035, 0.8545, 0.2035, 0.8561, 0.2059, 0.8552, 0.2059, 0.8565, 0.2057, 0.8563, 0.2057, 0.8553, 0.2054, 0.857, 0.2038, 0.857, 0.204, 0.8567, 0.2052, 0.8567, 0.06832, 0.9018, 0.06831, 0.9005, 0.06911, 0.9005, 0.06912, 0.9018, 0.06911, 0.9003, 0.07003, 0.9003, 0.07003, 0.9005, 0.06911, 0.9005, 0.07014, 0.9005, 0.07014, 0.9018, 0.07004, 0.9018, 0.07003, 0.9005, 0.1989, 0.9459, 0.2015, 0.9452, 0.2015, 0.9464, 0.1989, 0.9464, 0.2007, 0.8111, 0.1982, 0.8105, 0.1982, 0.8099, 0.2007, 0.8099, 0.07226, 0.8559, 0.07226, 0.8572, 0.0719, 0.8572, 0.07189, 0.8559, 0.07162, 0.8578, 0.06907, 0.8578, 0.06906, 0.8575, 0.07162, 0.8574, 0.06808, 0.8572, 0.06807, 0.8559, 0.06877, 0.8559, 0.06878, 0.8572, 0.2041, 0.9416, 0.2049, 0.9416, 0.2049, 0.9418, 0.2041, 0.9418, 0.2456, 0.899, 0.2474, 0.899, 0.2474, 0.8993, 0.2456, 0.8993, 0.205, 0.9458, 0.2041, 0.9458, 0.2041, 0.9442, 0.205, 0.9442, 0.2034, 0.9439, 0.2036, 0.9421, 0.204, 0.9421, 0.204, 0.9439, 0.2491, 0.8549, 0.2491, 0.8563, 0.2474, 0.8563, 0.2473, 0.8549, 0.2472, 0.8568, 0.2454, 0.8568, 0.2454, 0.8565, 0.2472, 0.8565, 0.2462, 0.8563, 0.2462, 0.8549, 0.2463, 0.8549, 0.2463, 0.8563, 0.2463, 0.8547, 0.2473, 0.8547, 0.2473, 0.8549, 0.2463, 0.8549, 0.2024, 0.9448, 0.2033, 0.9448, 0.2033, 0.9464, 0.2025, 0.9464, 0.06748, 0.9, 0.06831, 0.9, 0.06831, 0.9005, 0.06748, 0.9005, 0.2483, 0.899, 0.2481, 0.8568, 0.2497, 0.8568, 0.2499, 0.899, 0.06725, 0.8578, 0.06748, 0.9, 0.06663, 0.9, 0.0664, 0.8578, 0.1975, 0.8104, 0.1603, 0.811, 0.1603, 0.8101, 0.1975, 0.8099, 0.1095, 0.8576, 0.07227, 0.8578, 0.07226, 0.8572, 0.1095, 0.857, 0.1141, 0.8575, 0.1143, 0.8997, 0.113, 0.8997, 0.1127, 0.8575, 0.1097, 0.8997, 0.1095, 0.8576, 0.1103, 0.8576, 0.1105, 0.8997, 0.161, 0.9431, 0.1611, 0.9457, 0.1607, 0.9457, 0.1607, 0.9431, 0.1143, 0.8997, 0.1169, 0.8997, 0.1169, 0.9003, 0.1143, 0.9003, 0.2001, 0.8537, 0.2031, 0.8536, 0.2031, 0.8542, 0.2001, 0.8542, 0.2031, 0.8571, 0.2001, 0.8571, 0.2001, 0.8564, 0.2031, 0.8564, 0.2059, 0.857, 0.2062, 0.8992, 0.2057, 0.8992, 0.2054, 0.857, 0.2033, 0.8992, 0.2031, 0.8571, 0.2038, 0.857, 0.204, 0.8992, 0.2036, 0.9416, 0.2034, 0.9027, 0.2039, 0.9026, 0.2041, 0.9416, 0.2049, 0.9026, 0.2051, 0.9416, 0.2049, 0.9416, 0.2047, 0.9026, 0.2491, 0.8547, 0.2481, 0.8547, 0.2481, 0.8549, 0.2491, 0.8549, 0.2481, 0.8568, 0.2491, 0.8568, 0.2491, 0.8563, 0.2481, 0.8563, 0.1611, 0.9457, 0.1983, 0.9459, 0.1983, 0.9464, 0.1611, 0.9466, 0.07249, 0.8999, 0.1097, 0.8997, 0.1097, 0.9003, 0.0725, 0.9005, 0.2026, 0.8115, 0.2017, 0.8115, 0.2017, 0.8099, 0.2025, 0.8099, 0.06808, 0.8578, 0.06725, 0.8578, 0.06725, 0.8572, 0.06808, 0.8572, 0.2034, 0.9027, 0.2004, 0.9027, 0.2004, 0.9021, 0.2034, 0.9021, 0.2004, 0.8993, 0.2033, 0.8992, 0.2033, 0.8999, 0.2004, 0.9, 0.1993, 0.9422, 0.2017, 0.9442, 0.2015, 0.9454, 0.1989, 0.9425, 0.2024, 0.9458, 0.2024, 0.9448, 0.2015, 0.9452, 0.2015, 0.9454, 0.1983, 0.9459, 0.1982, 0.941, 0.1989, 0.9425, 0.1989, 0.9459, 0.07227, 0.8578, 0.07249, 0.8999, 0.07185, 0.9, 0.07162, 0.8578, 0.06831, 0.9, 0.06808, 0.8578, 0.06907, 0.8578, 0.06929, 0.9, 0.1603, 0.811, 0.1604, 0.8136, 0.16, 0.8136, 0.16, 0.811, 0.1167, 0.8575, 0.1141, 0.8575, 0.1141, 0.857, 0.1167, 0.857, 0.2033, 0.9448, 0.2033, 0.9458, 0.2041, 0.9458, 0.2041, 0.9448, 0.2051, 0.9458, 0.2051, 0.9448, 0.205, 0.9448, 0.205, 0.9458, 0.2059, 0.8549, 0.2449, 0.8547, 0.2449, 0.855, 0.2059, 0.8552, 0.2449, 0.8568, 0.2059, 0.857, 0.2059, 0.8565, 0.2449, 0.8563, 0.2017, 0.8115, 0.2017, 0.8105, 0.2007, 0.8109, 0.2007, 0.8111, 0.2009, 0.8121, 0.1986, 0.8142, 0.1982, 0.8139, 0.2007, 0.8109, 0.1976, 0.8153, 0.1975, 0.8104, 0.1982, 0.8105, 0.1982, 0.8139, 0.2017, 0.8105, 0.2025, 0.8105, 0.2027, 0.8124, 0.2015, 0.8124, 0.203, 0.8147, 0.1985, 0.8147, 0.1996, 0.8142, 0.2029, 0.8142, 0.1992, 0.9416, 0.2036, 0.9416, 0.2036, 0.9421, 0.2003, 0.9421, 0.2033, 0.9458, 0.2024, 0.9458, 0.2022, 0.9439, 0.2034, 0.9439, 0.2491, 0.8568, 0.2493, 0.899, 0.2474, 0.899, 0.2472, 0.8568, 0.2451, 0.899, 0.2449, 0.8568, 0.2454, 0.8568, 0.2456, 0.899, 0.06832, 0.9018, 0.06749, 0.9019, 0.06748, 0.9005, 0.06831, 0.9005])
me_cube_021.materials.append(mat_material_001)
me_cube_021.use_remesh_fix_poles = True
me_cube_021.use_remesh_preserve_attributes = False
me_cube_021.use_mirror_vertex_groups = False
me_cube_021.update()
me_cube_020 = bpy.data.meshes.new('Cube.020')
me_cube_020.from_pydata([(-1.0, -1.0, -1.0), (-1.0, -1.0, 1.0), (-1.0, 1.0, -1.0), (-1.0, 1.0, 1.0), (1.0, -1.0, -1.0), (1.0, -1.0, 1.0), (1.0, 1.0, -1.0), (1.0, 1.0, 1.0)], [], [(0, 1, 3, 2), (2, 3, 7, 6), (6, 7, 5, 4), (4, 5, 1, 0), (2, 6, 4, 0), (7, 3, 1, 5)])
_uv = me_cube_020.uv_layers.new(name='UVMap')
_uv.uv.foreach_set('vector', [0.2195, 0.8345, 0.2356, 0.8345, 0.2356, 0.8506, 0.2195, 0.8506, 0.2195, 0.8506, 0.2356, 0.8506, 0.2356, 0.8666, 0.2195, 0.8666, 0.2195, 0.8666, 0.2356, 0.8666, 0.2356, 0.8827, 0.2195, 0.8827, 0.2195, 0.8827, 0.2356, 0.8827, 0.2356, 0.8987, 0.2195, 0.8987, 0.2035, 0.8666, 0.2195, 0.8666, 0.2195, 0.8827, 0.2035, 0.8827, 0.2356, 0.8666, 0.2516, 0.8666, 0.2516, 0.8827, 0.2356, 0.8827])
me_cube_020.materials.append(mat_material_001)
me_cube_020.use_remesh_fix_poles = True
me_cube_020.use_remesh_preserve_attributes = False
me_cube_020.use_mirror_vertex_groups = False
me_cube_020.update()
me_cube_019 = bpy.data.meshes.new('Cube.019')
me_cube_019.from_pydata([(-1.0, -1.0, -1.0), (-1.0, -1.0, 1.0), (-1.0, 1.0, -1.0), (-1.0, 1.0, 1.0), (1.0, -1.0, -1.0), (1.0, -1.0, 1.0), (1.0, 1.0, -1.0), (1.0, 1.0, 1.0)], [], [(0, 1, 3, 2), (2, 3, 7, 6), (6, 7, 5, 4), (4, 5, 1, 0), (2, 6, 4, 0), (7, 3, 1, 5)])
_uv = me_cube_019.uv_layers.new(name='UVMap')
_uv.uv.foreach_set('vector', [0.2182, 0.8327, 0.2344, 0.8327, 0.2344, 0.8489, 0.2182, 0.8489, 0.2182, 0.8489, 0.2344, 0.8489, 0.2344, 0.8651, 0.2182, 0.8651, 0.2182, 0.8651, 0.2344, 0.8651, 0.2344, 0.8812, 0.2182, 0.8812, 0.2182, 0.8812, 0.2344, 0.8812, 0.2344, 0.8974, 0.2182, 0.8974, 0.202, 0.8651, 0.2182, 0.8651, 0.2182, 0.8812, 0.202, 0.8812, 0.2344, 0.8651, 0.2506, 0.8651, 0.2506, 0.8812, 0.2344, 0.8812])
me_cube_019.materials.append(mat_material_001)
me_cube_019.use_remesh_fix_poles = True
me_cube_019.use_remesh_preserve_attributes = False
me_cube_019.use_mirror_vertex_groups = False
me_cube_019.update()
me_cube_018 = bpy.data.meshes.new('Cube.018')
me_cube_018.from_pydata([(-1.0, -1.0, -1.0), (-1.0, -1.0, 1.0), (-1.0, 1.0, -1.0), (-1.0, 1.0, 1.0), (1.0, -1.0, -1.0), (1.0, -1.0, 1.0), (1.0, 1.0, -1.0), (1.0, 1.0, 1.0)], [], [(0, 1, 3, 2), (2, 3, 7, 6), (6, 7, 5, 4), (4, 5, 1, 0), (2, 6, 4, 0), (7, 3, 1, 5)])
_uv = me_cube_018.uv_layers.new(name='UVMap')
_uv.uv.foreach_set('vector', [0.2186, 0.8337, 0.2343, 0.8337, 0.2343, 0.8495, 0.2186, 0.8495, 0.2186, 0.8495, 0.2343, 0.8495, 0.2343, 0.8652, 0.2186, 0.8652, 0.2186, 0.8652, 0.2343, 0.8652, 0.2343, 0.881, 0.2186, 0.881, 0.2186, 0.881, 0.2343, 0.881, 0.2343, 0.8968, 0.2186, 0.8968, 0.2028, 0.8652, 0.2186, 0.8652, 0.2186, 0.881, 0.2028, 0.881, 0.2343, 0.8652, 0.2501, 0.8652, 0.2501, 0.881, 0.2343, 0.881])
me_cube_018.materials.append(mat_material_001)
me_cube_018.use_remesh_fix_poles = True
me_cube_018.use_remesh_preserve_attributes = False
me_cube_018.use_mirror_vertex_groups = False
me_cube_018.update()
me_cube_023 = bpy.data.meshes.new('Cube.023')
me_cube_023.from_pydata([(-1.0, -1.0, -1.0), (-1.0, -1.0, 1.0), (-1.0, 1.0, -1.0), (-1.0, 1.0, 1.0), (1.0, -1.0, -1.0), (1.0, -1.0, 1.0), (1.0, 1.0, -1.0), (1.0, 1.0, 1.0)], [], [(0, 1, 3, 2), (2, 3, 7, 6), (6, 7, 5, 4), (4, 5, 1, 0), (2, 6, 4, 0), (7, 3, 1, 5)])
_uv = me_cube_023.uv_layers.new(name='UVMap')
_uv.uv.foreach_set('vector', [0.22, 0.836, 0.2358, 0.836, 0.2358, 0.8518, 0.22, 0.8518, 0.22, 0.8518, 0.2358, 0.8518, 0.2358, 0.8677, 0.22, 0.8677, 0.22, 0.8677, 0.2358, 0.8677, 0.2358, 0.8835, 0.22, 0.8835, 0.22, 0.8835, 0.2358, 0.8835, 0.2358, 0.8993, 0.22, 0.8993, 0.2041, 0.8677, 0.22, 0.8677, 0.22, 0.8835, 0.2041, 0.8835, 0.2358, 0.8677, 0.2516, 0.8677, 0.2516, 0.8835, 0.2358, 0.8835])
me_cube_023.materials.append(mat_material_001)
me_cube_023.use_remesh_fix_poles = True
me_cube_023.use_remesh_preserve_attributes = False
me_cube_023.use_mirror_vertex_groups = False
me_cube_023.update()
me_cube_025 = bpy.data.meshes.new('Cube.025')
me_cube_025.from_pydata([(-0.9786, -0.9786, 1.033), (-0.9786, 0.9786, 1.033), (-0.9759, 0.9759, -1.032), (-0.9759, -0.9759, -1.032), (0.9759, 0.9759, -1.032), (0.9759, -0.9759, -1.032), (-0.7955, 0.9306, -0.8097), (-0.8097, 0.9306, -0.7955), (-0.7932, 0.917, -0.7932), (-0.8108, -0.9574, -0.7964), (-0.7964, -0.9574, -0.8108), (-0.7932, -0.944, -0.7932), (0.7955, 0.9306, -0.8097), (0.7932, 0.917, -0.7932), (0.8097, 0.9306, -0.7955), (0.8108, -0.9574, 0.7964), (0.7964, -0.9574, 0.8108), (0.7932, -0.944, 0.7932), (-0.8108, -0.9574, 0.7964), (-0.7932, -0.944, 0.7932), (-0.7964, -0.9574, 0.8108), (0.8097, 0.9306, 0.7955), (0.7932, 0.917, 0.7932), (0.7955, 0.9306, 0.8097), (0.8108, -0.9574, -0.7964), (0.7932, -0.944, -0.7932), (0.7964, -0.9574, -0.8108), (-0.8097, 0.9306, 0.7955), (-0.7955, 0.9306, 0.8097), (-0.7932, 0.917, 0.7932), (0.9535, 0.7904, -0.7755), (0.9407, 0.7711, -0.7711), (0.9535, 0.7755, -0.7904), (-0.9711, 0.7766, -0.7922), (-0.9592, 0.7711, -0.7711), (-0.9711, 0.7922, -0.7766), (0.9535, 0.7904, 0.7755), (0.9535, 0.7755, 0.7904), (0.9407, 0.7711, 0.7711), (-0.9711, -0.7766, -0.7922), (-0.9711, -0.7922, -0.7766), (-0.9592, -0.7711, -0.7711), (-0.9711, -0.7922, 0.7766), (-0.9711, -0.7766, 0.7922), (-0.9592, -0.7711, 0.7711), (0.9535, -0.7904, 0.7755), (0.9407, -0.7711, 0.7711), (0.9535, -0.7755, 0.7904), (0.9535, -0.7904, -0.7755), (0.9535, -0.7755, -0.7904), (0.9407, -0.7711, -0.7711), (-0.9711, 0.7922, 0.7766), (-0.9592, 0.7711, 0.7711), (-0.9711, 0.7766, 0.7922), (-0.9861, 0.9665, -1.0), (-1.0, 0.9665, -0.9861), (-1.0, 0.9861, -0.9665), (-0.9861, 1.0, -0.9665), (-0.9665, 1.0, -0.9861), (-0.9665, 0.9861, -1.0), (-0.9861, -0.9665, -1.0), (-0.9665, -0.9861, -1.0), (-0.9665, -1.0, -0.9861), (-0.9861, -1.0, -0.9665), (-1.0, -0.9861, -0.9665), (-1.0, -0.9665, -0.9861), (1.0, 0.9861, 0.9665), (0.9861, 1.0, 0.9665), (0.9665, 1.0, 0.9861), (0.9665, 0.9861, 1.0), (0.9861, 0.9665, 1.0), (1.0, 0.9665, 0.9861), (0.9665, 0.9861, -1.0), (0.9665, 1.0, -0.9861), (0.9861, 1.0, -0.9665), (1.0, 0.9861, -0.9665), (1.0, 0.9665, -0.9861), (0.9861, 0.9665, -1.0), (-1.0, -0.9861, 0.9665), (-0.9861, -1.0, 0.9665), (-0.9665, -1.0, 0.9861), (-0.9665, -0.9861, 1.0), (-0.9861, -0.9665, 1.0), (-1.0, -0.9665, 0.9861), (1.0, -0.9861, 0.9665), (1.0, -0.9665, 0.9861), (0.9861, -0.9665, 1.0), (0.9665, -0.9861, 1.0), (0.9665, -1.0, 0.9861), (0.9861, -1.0, 0.9665), (1.0, -0.9861, -0.9665), (0.9861, -1.0, -0.9665), (0.9665, -1.0, -0.9861), (0.9665, -0.9861, -1.0), (0.9861, -0.9665, -1.0), (1.0, -0.9665, -0.9861), (-1.0, 0.9861, 0.9665), (-1.0, 0.9665, 0.9861), (-0.9861, 0.9665, 1.0), (-0.9665, 0.9861, 1.0), (-0.9665, 1.0, 0.9861), (-0.9861, 1.0, 0.9665), (-0.9881, 0.7869, -0.8026), (-0.9881, 0.8026, -0.7869), (-1.0, 0.8237, -0.804), (-1.0, 0.804, -0.8237), (-0.9881, -0.7869, -0.8026), (-1.0, -0.804, -0.8237), (-1.0, -0.8237, -0.804), (-0.9881, -0.8026, -0.7869), (0.9872, 0.8044, 0.7896), (1.0, 0.8237, 0.804), (1.0, 0.804, 0.8237), (0.9872, 0.7896, 0.8044), (0.9872, 0.8044, -0.7896), (0.9872, 0.7896, -0.8044), (1.0, 0.804, -0.8237), (1.0, 0.8237, -0.804), (-0.9881, -0.8026, 0.7869), (-1.0, -0.8237, 0.804), (-1.0, -0.804, 0.8237), (-0.9881, -0.7869, 0.8026), (0.9872, -0.8044, 0.7896), (0.9872, -0.7896, 0.8044), (1.0, -0.804, 0.8237), (1.0, -0.8237, 0.804), (0.9872, -0.8044, -0.7896), (1.0, -0.8237, -0.804), (1.0, -0.804, -0.8237), (0.9872, -0.7896, -0.8044), (-0.9881, 0.8026, 0.7869), (-0.9881, 0.7869, 0.8026), (-1.0, 0.804, 0.8237), (-1.0, 0.8237, 0.804), (0.8062, 0.9864, -0.8203), (0.8203, 0.9864, -0.8062), (0.8368, 1.0, -0.8171), (0.8171, 1.0, -0.8368), (-0.8062, 0.9864, -0.8203), (-0.8171, 1.0, -0.8368), (-0.8368, 1.0, -0.8171), (-0.8203, 0.9864, -0.8062), (0.8203, 0.9864, 0.8062), (0.8062, 0.9864, 0.8203), (0.8171, 1.0, 0.8368), (0.8368, 1.0, 0.8171), (-0.8191, -0.9866, -0.8047), (-0.8368, -1.0, -0.8171), (-0.8171, -1.0, -0.8368), (-0.8047, -0.9866, -0.8191), (-0.8191, -0.9866, 0.8047), (-0.8047, -0.9866, 0.8191), (-0.8171, -1.0, 0.8368), (-0.8368, -1.0, 0.8171), (0.8191, -0.9866, 0.8047), (0.8368, -1.0, 0.8171), (0.8171, -1.0, 0.8368), (0.8047, -0.9866, 0.8191), (0.8191, -0.9866, -0.8047), (0.8047, -0.9866, -0.8191), (0.8171, -1.0, -0.8368), (0.8368, -1.0, -0.8171), (-0.8203, 0.9864, 0.8062), (-0.8368, 1.0, 0.8171), (-0.8171, 1.0, 0.8368), (-0.8062, 0.9864, 0.8203), (0.9647, -0.9786, 1.014), (0.9729, -0.9925, 1.0), (0.9925, -0.9729, 1.0), (0.9786, -0.9647, 1.014), (-0.9786, -0.9786, 1.014), (-0.9925, -0.9729, 1.0), (-0.9729, -0.9925, 1.0), (0.9786, 0.9647, 1.014), (0.9925, 0.9729, 1.0), (0.9729, 0.9925, 1.0), (0.9647, 0.9786, 1.014), (-0.9786, 0.9786, 1.014), (-0.9729, 0.9925, 1.0), (-0.9925, 0.9729, 1.0), (0.9786, -0.9647, 1.01), (0.9647, -0.9786, 1.033), (0.9786, 0.9647, 1.01), (0.9647, 0.9786, 1.033), (-0.9898, 0.9702, -1.0), (-0.9702, 0.9898, -1.0), (-0.9759, 0.9759, -1.014), (-0.9759, -0.9759, -1.014), (-0.9702, -0.9898, -1.0), (-0.9898, -0.9702, -1.0), (0.9702, 0.9898, -1.0), (0.9898, 0.9702, -1.0), (0.9759, 0.9759, -1.014), (0.9759, -0.9759, -1.014), (0.9898, -0.9702, -1.0), (0.9702, -0.9898, -1.0)], [], [(26, 10, 149, 159), (35, 51, 130, 103), (32, 49, 129, 115), (27, 7, 141, 162), (104, 133, 96, 56), (124, 112, 71, 85), (93, 61, 188, 195), (170, 166, 181, 0), (139, 137, 73, 58), (98, 82, 171, 179), (147, 153, 79, 63), (77, 94, 194, 191), (59, 72, 190, 185), (86, 70, 174, 168), (160, 148, 62, 92), (155, 161, 91, 89), (119, 108, 64, 78), (69, 99, 178, 175), (152, 156, 88, 80), (81, 87, 167, 172), (41, 44, 52, 34), (31, 38, 46, 50), (53, 43, 121, 131), (60, 54, 184, 189), (47, 37, 113, 123), (42, 40, 109, 118), (48, 45, 122, 126), (39, 33, 102, 106), (8, 29, 22, 13), (15, 24, 158, 154), (25, 17, 19, 11), (20, 16, 157, 151), (9, 18, 150, 146), (23, 28, 165, 143), (14, 21, 142, 135), (36, 30, 114, 110), (127, 125, 84, 90), (163, 140, 57, 101), (177, 170, 0, 1), (136, 145, 67, 74), (144, 164, 100, 68), (132, 120, 83, 97), (187, 186, 2, 3), (176, 177, 1, 183), (169, 173, 182, 180), (181, 183, 1, 0), (111, 117, 75, 66), (107, 105, 55, 65), (116, 128, 95, 76), (2, 4, 5, 3), (193, 187, 3, 5), (192, 193, 5, 4), (186, 192, 4, 2), (6, 7, 8), (9, 10, 11), (12, 13, 14), (15, 16, 17), (18, 19, 20), (21, 22, 23), (24, 25, 26), (27, 28, 29), (30, 31, 32), (33, 34, 35), (36, 37, 38), (39, 40, 41), (42, 43, 44), (45, 46, 47), (48, 49, 50), (51, 52, 53), (54, 55, 56, 57, 58, 59), (60, 61, 62, 63, 64, 65), (66, 67, 68, 69, 70, 71), (72, 73, 74, 75, 76, 77), (78, 79, 80, 81, 82, 83), (84, 85, 86, 87, 88, 89), (90, 91, 92, 93, 94, 95), (96, 97, 98, 99, 100, 101), (102, 103, 104, 105), (106, 107, 108, 109), (110, 111, 112, 113), (114, 115, 116, 117), (118, 119, 120, 121), (122, 123, 124, 125), (126, 127, 128, 129), (130, 131, 132, 133), (134, 135, 136, 137), (138, 139, 140, 141), (142, 143, 144, 145), (146, 147, 148, 149), (150, 151, 152, 153), (154, 155, 156, 157), (158, 159, 160, 161), (162, 163, 164, 165), (166, 167, 168, 169), (170, 171, 172), (173, 174, 175, 176), (177, 178, 179), (184, 185, 186), (187, 188, 189), (190, 191, 192), (193, 194, 195), (54, 60, 65, 55), (72, 59, 58, 73), (66, 75, 74, 67), (63, 79, 78, 64), (89, 91, 90, 84), (101, 57, 56, 96), (87, 81, 80, 88), (70, 86, 85, 71), (61, 93, 92, 62), (82, 98, 97, 83), (99, 69, 68, 100), (94, 77, 76, 95), (137, 139, 138, 134), (145, 136, 135, 142), (146, 150, 153, 147), (154, 158, 161, 155), (162, 141, 140, 163), (156, 152, 151, 157), (148, 160, 159, 149), (164, 144, 143, 165), (57, 140, 139, 58), (136, 74, 73, 137), (144, 68, 67, 145), (62, 148, 147, 63), (152, 80, 79, 153), (88, 156, 155, 89), (160, 92, 91, 161), (100, 164, 163, 101), (105, 107, 106, 102), (110, 114, 117, 111), (108, 119, 118, 109), (125, 127, 126, 122), (133, 104, 103, 130), (112, 124, 123, 113), (120, 132, 131, 121), (128, 116, 115, 129), (64, 108, 107, 65), (104, 56, 55, 105), (71, 112, 111, 66), (116, 76, 75, 117), (83, 120, 119, 78), (95, 128, 127, 90), (124, 85, 84, 125), (132, 97, 96, 133), (33, 39, 41, 34), (38, 31, 30, 36), (40, 42, 44, 41), (45, 48, 50, 46), (51, 35, 34, 52), (37, 47, 46, 38), (43, 53, 52, 44), (49, 32, 31, 50), (109, 40, 39, 106), (35, 103, 102, 33), (113, 37, 36, 110), (32, 115, 114, 30), (121, 43, 42, 118), (129, 49, 48, 126), (47, 123, 122, 45), (53, 131, 130, 51), (12, 6, 8, 13), (21, 14, 13, 22), (11, 19, 18, 9), (17, 25, 24, 15), (29, 8, 7, 27), (16, 20, 19, 17), (10, 26, 25, 11), (28, 23, 22, 29), (141, 7, 6, 138), (14, 135, 134, 12), (23, 143, 142, 21), (149, 10, 9, 146), (20, 151, 150, 18), (157, 16, 15, 154), (26, 159, 158, 24), (165, 28, 27, 162), (166, 170, 172, 167), (173, 169, 168, 174), (170, 177, 179, 171), (177, 176, 175, 178), (81, 172, 171, 82), (178, 99, 98, 179), (69, 175, 174, 70), (167, 87, 86, 168), (183, 181, 180, 182), (176, 183, 182, 173), (181, 166, 169, 180), (186, 187, 189, 184), (192, 186, 185, 190), (187, 193, 195, 188), (193, 192, 191, 194), (77, 191, 190, 72), (184, 54, 59, 185), (60, 189, 188, 61), (194, 94, 93, 195), (6, 12, 134, 138)])
_k = {(0, 1): 1.0, (2, 3): 1.0, (2, 4): 1.0, (3, 5): 1.0, (4, 5): 1.0, (6, 8): 1.0, (6, 7): 1.0, (7, 8): 1.0, (9, 11): 1.0, (9, 10): 1.0, (10, 11): 1.0, (12, 14): 1.0, (12, 13): 1.0, (13, 14): 1.0, (15, 17): 1.0, (15, 16): 1.0, (16, 17): 1.0, (18, 20): 1.0, (18, 19): 1.0, (19, 20): 1.0, (21, 23): 1.0, (21, 22): 1.0, (22, 23): 1.0, (24, 26): 1.0, (24, 25): 1.0, (25, 26): 1.0, (27, 29): 1.0, (27, 28): 1.0, (28, 29): 1.0, (30, 32): 1.0, (30, 31): 1.0, (31, 32): 1.0, (33, 35): 1.0, (33, 34): 1.0, (34, 35): 1.0, (36, 38): 1.0, (36, 37): 1.0, (37, 38): 1.0, (39, 41): 1.0, (39, 40): 1.0, (40, 41): 1.0, (42, 44): 1.0, (42, 43): 1.0, (43, 44): 1.0, (45, 47): 1.0, (45, 46): 1.0, (46, 47): 1.0, (48, 50): 1.0, (48, 49): 1.0, (49, 50): 1.0, (51, 53): 1.0, (51, 52): 1.0, (52, 53): 1.0, (54, 59): 1.0, (54, 55): 1.0, (55, 56): 1.0, (56, 57): 1.0, (57, 58): 1.0, (58, 59): 1.0, (60, 65): 1.0, (60, 61): 1.0, (61, 62): 1.0, (62, 63): 1.0, (63, 64): 1.0, (64, 65): 1.0, (66, 71): 1.0, (66, 67): 1.0, (67, 68): 1.0, (68, 69): 1.0, (69, 70): 1.0, (70, 71): 1.0, (72, 77): 1.0, (72, 73): 1.0, (73, 74): 1.0, (74, 75): 1.0, (75, 76): 1.0, (76, 77): 1.0, (78, 83): 1.0, (78, 79): 1.0, (79, 80): 1.0, (80, 81): 1.0, (81, 82): 1.0, (82, 83): 1.0, (84, 89): 1.0, (84, 85): 1.0, (85, 86): 1.0, (86, 87): 1.0, (87, 88): 1.0, (88, 89): 1.0, (90, 95): 1.0, (90, 91): 1.0, (91, 92): 1.0, (92, 93): 1.0, (93, 94): 1.0, (94, 95): 1.0, (96, 101): 1.0, (96, 97): 1.0, (97, 98): 1.0, (98, 99): 1.0, (99, 100): 1.0, (100, 101): 1.0, (102, 105): 1.0, (102, 103): 1.0, (103, 104): 1.0, (104, 105): 1.0, (106, 109): 1.0, (106, 107): 1.0, (107, 108): 1.0, (108, 109): 1.0, (110, 113): 1.0, (110, 111): 1.0, (111, 112): 1.0, (112, 113): 1.0, (114, 117): 1.0, (114, 115): 1.0, (115, 116): 1.0, (116, 117): 1.0, (118, 121): 1.0, (118, 119): 1.0, (119, 120): 1.0, (120, 121): 1.0, (122, 125): 1.0, (122, 123): 1.0, (123, 124): 1.0, (124, 125): 1.0, (126, 129): 1.0, (126, 127): 1.0, (127, 128): 1.0, (128, 129): 1.0, (130, 133): 1.0, (130, 131): 1.0, (131, 132): 1.0, (132, 133): 1.0, (134, 137): 1.0, (134, 135): 1.0, (135, 136): 1.0, (136, 137): 1.0, (138, 141): 1.0, (138, 139): 1.0, (139, 140): 1.0, (140, 141): 1.0, (142, 145): 1.0, (142, 143): 1.0, (143, 144): 1.0, (144, 145): 1.0, (146, 149): 1.0, (146, 147): 1.0, (147, 148): 1.0, (148, 149): 1.0, (150, 153): 1.0, (150, 151): 1.0, (151, 152): 1.0, (152, 153): 1.0, (154, 157): 1.0, (154, 155): 1.0, (155, 156): 1.0, (156, 157): 1.0, (158, 161): 1.0, (158, 159): 1.0, (159, 160): 1.0, (160, 161): 1.0, (162, 165): 1.0, (162, 163): 1.0, (163, 164): 1.0, (164, 165): 1.0, (166, 169): 1.0, (166, 167): 1.0, (167, 168): 1.0, (168, 169): 1.0, (170, 172): 1.0, (170, 171): 1.0, (171, 172): 1.0, (173, 176): 1.0, (173, 174): 1.0, (174, 175): 1.0, (175, 176): 1.0, (177, 179): 1.0, (177, 178): 1.0, (178, 179): 1.0, (184, 186): 1.0, (184, 185): 1.0, (185, 186): 1.0, (187, 189): 1.0, (187, 188): 1.0, (188, 189): 1.0, (190, 192): 1.0, (190, 191): 1.0, (191, 192): 1.0, (193, 195): 1.0, (193, 194): 1.0, (194, 195): 1.0, (54, 60): 1.0, (55, 65): 1.0, (59, 72): 1.0, (58, 73): 1.0, (66, 75): 1.0, (67, 74): 1.0, (63, 79): 1.0, (64, 78): 1.0, (89, 91): 1.0, (84, 90): 1.0, (57, 101): 1.0, (56, 96): 1.0, (81, 87): 1.0, (80, 88): 1.0, (70, 86): 1.0, (71, 85): 1.0, (61, 93): 1.0, (62, 92): 1.0, (82, 98): 1.0, (83, 97): 1.0, (69, 99): 1.0, (68, 100): 1.0, (77, 94): 1.0, (76, 95): 1.0, (137, 139): 1.0, (134, 138): 1.0, (136, 145): 1.0, (135, 142): 1.0, (146, 150): 1.0, (147, 153): 1.0, (154, 158): 1.0, (155, 161): 1.0, (141, 162): 1.0, (140, 163): 1.0, (152, 156): 1.0, (151, 157): 1.0, (148, 160): 1.0, (149, 159): 1.0, (144, 164): 1.0, (143, 165): 1.0, (57, 140): 1.0, (58, 139): 1.0, (74, 136): 1.0, (73, 137): 1.0, (68, 144): 1.0, (67, 145): 1.0, (62, 148): 1.0, (63, 147): 1.0, (80, 152): 1.0, (79, 153): 1.0, (88, 156): 1.0, (89, 155): 1.0, (92, 160): 1.0, (91, 161): 1.0, (100, 164): 1.0, (101, 163): 1.0, (105, 107): 1.0, (102, 106): 1.0, (110, 114): 1.0, (111, 117): 1.0, (108, 119): 1.0, (109, 118): 1.0, (125, 127): 1.0, (122, 126): 1.0, (104, 133): 1.0, (103, 130): 1.0, (112, 124): 1.0, (113, 123): 1.0, (120, 132): 1.0, (121, 131): 1.0, (116, 128): 1.0, (115, 129): 1.0, (64, 108): 1.0, (65, 107): 1.0, (56, 104): 1.0, (55, 105): 1.0, (71, 112): 1.0, (66, 111): 1.0, (76, 116): 1.0, (75, 117): 1.0, (83, 120): 1.0, (78, 119): 1.0, (95, 128): 1.0, (90, 127): 1.0, (85, 124): 1.0, (84, 125): 1.0, (97, 132): 1.0, (96, 133): 1.0, (33, 39): 1.0, (34, 41): 1.0, (31, 38): 1.0, (30, 36): 1.0, (40, 42): 1.0, (41, 44): 1.0, (45, 48): 1.0, (46, 50): 1.0, (35, 51): 1.0, (34, 52): 1.0, (37, 47): 1.0, (38, 46): 1.0, (43, 53): 1.0, (44, 52): 1.0, (32, 49): 1.0, (31, 50): 1.0, (40, 109): 1.0, (39, 106): 1.0, (35, 103): 1.0, (33, 102): 1.0, (37, 113): 1.0, (36, 110): 1.0, (32, 115): 1.0, (30, 114): 1.0, (43, 121): 1.0, (42, 118): 1.0, (49, 129): 1.0, (48, 126): 1.0, (47, 123): 1.0, (45, 122): 1.0, (53, 131): 1.0, (51, 130): 1.0, (6, 12): 1.0, (8, 13): 1.0, (14, 21): 1.0, (13, 22): 1.0, (11, 19): 1.0, (9, 18): 1.0, (17, 25): 1.0, (15, 24): 1.0, (8, 29): 1.0, (7, 27): 1.0, (16, 20): 1.0, (17, 19): 1.0, (10, 26): 1.0, (11, 25): 1.0, (23, 28): 1.0, (22, 29): 1.0, (7, 141): 1.0, (6, 138): 1.0, (14, 135): 1.0, (12, 134): 1.0, (23, 143): 1.0, (21, 142): 1.0, (10, 149): 1.0, (9, 146): 1.0, (20, 151): 1.0, (18, 150): 1.0, (16, 157): 1.0, (15, 154): 1.0, (26, 159): 1.0, (24, 158): 1.0, (28, 165): 1.0, (27, 162): 1.0, (166, 170): 1.0, (167, 172): 1.0, (169, 173): 1.0, (168, 174): 1.0, (170, 177): 1.0, (171, 179): 1.0, (176, 177): 1.0, (175, 178): 1.0, (81, 172): 1.0, (82, 171): 1.0, (99, 178): 1.0, (98, 179): 1.0, (69, 175): 1.0, (70, 174): 1.0, (87, 167): 1.0, (86, 168): 1.0, (182, 183): 1.0, (181, 183): 1.0, (180, 181): 1.0, (180, 182): 1.0, (176, 183): 1.0, (173, 182): 1.0, (166, 181): 1.0, (169, 180): 1.0, (186, 187): 1.0, (184, 189): 1.0, (186, 192): 1.0, (185, 190): 1.0, (187, 193): 1.0, (188, 195): 1.0, (192, 193): 1.0, (191, 194): 1.0, (77, 191): 1.0, (72, 190): 1.0, (54, 184): 1.0, (59, 185): 1.0, (60, 189): 1.0, (61, 188): 1.0, (94, 194): 1.0, (93, 195): 1.0, (0, 170): 1.0, (0, 181): 1.0, (1, 177): 1.0, (1, 183): 1.0, (3, 187): 1.0, (2, 186): 1.0, (4, 192): 1.0, (5, 193): 1.0}
me_cube_025.attributes.new('crease_edge', 'FLOAT', 'EDGE').data.foreach_set('value', [_k.get((min(e.vertices), max(e.vertices)), 0.0) for e in me_cube_025.edges])
_uv = me_cube_025.uv_layers.new(name='UVMap')
_uv.uv.foreach_set('vector', [0.6651, 0.7713, 0.6651, 0.9787, 0.664, 0.9798, 0.664, 0.7702, 0.6736, 0.224, 0.8678, 0.224, 0.8691, 0.2253, 0.6723, 0.2253, 0.6719, 0.5281, 0.6719, 0.7219, 0.6701, 0.7237, 0.6701, 0.5263, 0.8743, 0.2696, 0.6671, 0.2696, 0.6657, 0.2682, 0.8757, 0.2682, 0.6702, 0.228, 0.8712, 0.228, 0.8915, 0.2483, 0.6499, 0.2483, 0.8736, 0.7255, 0.8736, 0.5245, 0.8939, 0.5042, 0.8939, 0.7458, 0.6457, 0.7525, 0.6457, 0.9975, 0.6457, 0.9975, 0.6457, 0.7525, 0.8957, 1.0, 0.8957, 0.7518, 0.8957, 0.7518, 0.8957, 1.0, 0.6621, 0.2689, 0.6621, 0.4811, 0.6471, 0.4961, 0.6471, 0.2539, 0.8957, 0.2475, 0.8957, 0.002478, 0.8957, 0.002465, 0.8957, 0.2475, 0.6646, 0.9835, 0.8767, 0.9835, 0.8918, 0.9986, 0.6496, 0.9986, 0.6457, 0.5025, 0.6457, 0.7475, 0.6457, 0.7475, 0.6457, 0.5025, 0.6457, 0.2525, 0.6457, 0.4975, 0.6457, 0.4975, 0.6457, 0.2525, 0.8957, 0.7475, 0.8957, 0.5025, 0.8957, 0.5025, 0.8957, 0.7475, 0.6621, 0.7689, 0.6621, 0.9811, 0.6471, 0.9961, 0.6471, 0.7539, 0.8767, 0.7665, 0.6646, 0.7665, 0.6496, 0.7514, 0.8918, 0.7514, 0.8712, 0.02204, 0.6702, 0.02204, 0.6499, 0.001737, 0.8915, 0.001737, 0.8957, 0.4975, 0.8957, 0.2525, 0.8957, 0.2525, 0.8957, 0.4975, 0.8792, 0.9811, 0.8792, 0.7689, 0.8943, 0.7539, 0.8943, 0.9961, 0.8957, 0.9975, 0.8957, 0.7525, 0.8957, 0.7525, 0.8957, 0.9975, 0.6743, 0.02861, 0.8671, 0.02861, 0.8671, 0.2214, 0.6743, 0.2214, 0.6743, 0.5286, 0.8671, 0.5286, 0.8671, 0.7214, 0.6743, 0.7214, 0.8697, 0.2221, 0.8697, 0.02793, 0.871, 0.02663, 0.871, 0.2234, 0.6457, 0.002475, 0.6457, 0.2475, 0.6457, 0.2475, 0.6457, 0.002468, 0.8695, 0.7219, 0.8695, 0.5281, 0.8712, 0.5263, 0.8712, 0.7237, 0.8678, 0.02597, 0.6736, 0.02597, 0.6723, 0.02468, 0.8691, 0.02468, 0.6738, 0.7238, 0.8676, 0.7238, 0.8694, 0.7256, 0.672, 0.7256, 0.6717, 0.02793, 0.6717, 0.2221, 0.6704, 0.2234, 0.6704, 0.02663, 0.6674, 0.2717, 0.874, 0.2717, 0.874, 0.4783, 0.6674, 0.4783, 0.8744, 0.7694, 0.667, 0.7694, 0.6659, 0.7683, 0.8755, 0.7683, 0.6674, 0.7717, 0.874, 0.7717, 0.874, 0.9783, 0.6674, 0.9783, 0.8763, 0.9787, 0.8763, 0.7713, 0.8773, 0.7702, 0.8773, 0.9798, 0.667, 0.9806, 0.8744, 0.9806, 0.8755, 0.9817, 0.6659, 0.9817, 0.8761, 0.4786, 0.8761, 0.2714, 0.8775, 0.27, 0.8775, 0.48, 0.6671, 0.4804, 0.8743, 0.4804, 0.8757, 0.4818, 0.6657, 0.4818, 0.8676, 0.5262, 0.6738, 0.5262, 0.672, 0.5244, 0.8694, 0.5244, 0.6702, 0.728, 0.8712, 0.728, 0.8915, 0.7483, 0.6499, 0.7483, 0.8767, 0.2665, 0.6646, 0.2665, 0.6496, 0.2514, 0.8918, 0.2514, 0.8957, 0.25, 0.8957, 0.0, 0.8957, 0.0, 0.8957, 0.25, 0.6646, 0.4835, 0.8767, 0.4835, 0.8918, 0.4986, 0.6496, 0.4986, 0.8792, 0.4811, 0.8792, 0.2689, 0.8943, 0.2539, 0.8943, 0.4961, 0.8736, 0.2255, 0.8736, 0.02449, 0.8939, 0.004192, 0.8939, 0.2458, 0.6457, 0.0, 0.6457, 0.25, 0.6457, 0.25, 0.6457, 0.0, 0.8957, 0.4982, 0.8957, 0.25, 0.8957, 0.25, 0.8957, 0.4982, 0.8957, 0.7482, 0.8957, 0.5018, 0.8957, 0.5018, 0.8957, 0.7482, 0.5173, 0.4474, 0.1678, 0.4374, 0.1778, 0.09035, 0.5273, 0.1004, 0.8712, 0.522, 0.6702, 0.522, 0.6499, 0.5017, 0.8915, 0.5017, 0.6677, 0.02449, 0.6677, 0.2255, 0.6474, 0.2458, 0.6474, 0.004192, 0.6677, 0.5245, 0.6677, 0.7255, 0.6474, 0.7458, 0.6474, 0.5042, 0.1578, 0.786, 0.1678, 0.4375, 0.5163, 0.4475, 0.5063, 0.796, 0.6457, 0.75, 0.6457, 1.0, 0.6457, 1.0, 0.6457, 0.75, 0.6457, 0.5, 0.6457, 0.75, 0.6457, 0.75, 0.6457, 0.5, 0.6457, 0.25, 0.6457, 0.5, 0.6457, 0.5, 0.6457, 0.25, 0.6653, 0.2714, 0.6671, 0.2696, 0.6674, 0.2717, 0.667, 0.9806, 0.6651, 0.9787, 0.6674, 0.9783, 0.6653, 0.4786, 0.6674, 0.4783, 0.6671, 0.4804, 0.8744, 0.7694, 0.8763, 0.7713, 0.874, 0.7717, 0.8744, 0.9806, 0.874, 0.9783, 0.8763, 0.9787, 0.8743, 0.4804, 0.874, 0.4783, 0.8761, 0.4786, 0.667, 0.7694, 0.6674, 0.7717, 0.6651, 0.7713, 0.8743, 0.2696, 0.8761, 0.2714, 0.874, 0.2717, 0.6738, 0.5262, 0.6743, 0.5286, 0.6719, 0.5281, 0.6717, 0.2221, 0.6743, 0.2214, 0.6736, 0.224, 0.8676, 0.5262, 0.8695, 0.5281, 0.8671, 0.5286, 0.6717, 0.02793, 0.6736, 0.02597, 0.6743, 0.02861, 0.8678, 0.02597, 0.8697, 0.02793, 0.8671, 0.02861, 0.8676, 0.7238, 0.8671, 0.7214, 0.8695, 0.7219, 0.6738, 0.7238, 0.6719, 0.7219, 0.6743, 0.7214, 0.8678, 0.224, 0.8671, 0.2214, 0.8697, 0.2221, 0.6457, 0.2475, 0.6474, 0.2458, 0.6499, 0.2483, 0.6496, 0.2514, 0.6471, 0.2539, 0.6457, 0.2525, 0.6457, 0.002475, 0.6457, 0.0, 0.6457, 0.0, 0.6457, 0.0, 0.6457, 0.001737, 0.6457, 0.004192, 0.8915, 0.5017, 0.8918, 0.4986, 0.8943, 0.4961, 0.8957, 0.4975, 0.8957, 0.5025, 0.8939, 0.5042, 0.6457, 0.4975, 0.6471, 0.4961, 0.6496, 0.4986, 0.6499, 0.5017, 0.6474, 0.5042, 0.6457, 0.5025, 0.8915, 0.001737, 0.8915, 0.0, 0.8939, 0.0, 0.8948, 0.0008531, 0.8936, 0.002081, 0.8927, 0.002964, 0.8915, 0.7483, 0.8939, 0.7458, 0.8957, 0.7475, 0.8957, 0.7525, 0.8943, 0.7539, 0.8918, 0.7514, 0.6499, 0.7483, 0.6496, 0.7514, 0.6471, 0.7539, 0.6457, 0.7525, 0.6457, 0.7475, 0.6474, 0.7458, 0.8915, 0.2483, 0.8939, 0.2458, 0.8957, 0.2475, 0.8957, 0.2525, 0.8943, 0.2539, 0.8918, 0.2514, 0.6704, 0.2234, 0.6723, 0.2253, 0.6702, 0.228, 0.6677, 0.2255, 0.6704, 0.02663, 0.6677, 0.02449, 0.6702, 0.02204, 0.6723, 0.02468, 0.8694, 0.5244, 0.8712, 0.522, 0.8736, 0.5245, 0.8712, 0.5263, 0.672, 0.5244, 0.6701, 0.5263, 0.6677, 0.5245, 0.6702, 0.522, 0.8691, 0.02468, 0.8712, 0.02204, 0.8736, 0.02449, 0.871, 0.02663, 0.8694, 0.7256, 0.8712, 0.7237, 0.8736, 0.7255, 0.8712, 0.728, 0.672, 0.7256, 0.6702, 0.728, 0.6677, 0.7255, 0.6701, 0.7237, 0.8691, 0.2253, 0.871, 0.2234, 0.8736, 0.2255, 0.8712, 0.228, 0.6639, 0.48, 0.6657, 0.4818, 0.6646, 0.4835, 0.6621, 0.4811, 0.6639, 0.27, 0.6621, 0.2689, 0.6646, 0.2665, 0.6657, 0.2682, 0.8757, 0.4818, 0.8775, 0.48, 0.8792, 0.4811, 0.8767, 0.4835, 0.6659, 0.9817, 0.6646, 0.9835, 0.6621, 0.9811, 0.664, 0.9798, 0.8755, 0.9817, 0.8773, 0.9798, 0.8792, 0.9811, 0.8767, 0.9835, 0.8755, 0.7683, 0.8767, 0.7665, 0.8792, 0.7689, 0.8773, 0.7702, 0.6659, 0.7683, 0.664, 0.7702, 0.6621, 0.7689, 0.6646, 0.7665, 0.8757, 0.2682, 0.8767, 0.2665, 0.8792, 0.2689, 0.8775, 0.27, 0.8957, 0.7518, 0.8957, 0.7525, 0.8957, 0.7475, 0.8957, 0.7482, 0.8957, -2.963e-05, 0.8957, 0.0007351, 0.8957, 0.0, 0.8957, 0.5018, 0.8957, 0.5025, 0.8957, 0.4975, 0.8957, 0.4982, 0.8957, 0.25, 0.8957, 0.2525, 0.8957, 0.2475, 0.6457, 0.2475, 0.6457, 0.2525, 0.6457, 0.25, 0.6457, 1.0, 0.6457, 1.0, 0.6457, 1.0, 0.6457, 0.4975, 0.6457, 0.5025, 0.6457, 0.5, 0.6457, 0.75, 0.6457, 0.7475, 0.6457, 0.7525, 0.6457, 0.2475, 0.6457, 0.002475, 0.6474, 0.004192, 0.6474, 0.2458, 0.6457, 0.4975, 0.6457, 0.2525, 0.6471, 0.2539, 0.6471, 0.4961, 0.8915, 0.5017, 0.6499, 0.5017, 0.6496, 0.4986, 0.8918, 0.4986, 0.6499, 0.0, 0.8915, 0.0, 0.8915, 0.001737, 0.6499, 0.001737, 0.8918, 0.7514, 0.6496, 0.7514, 0.6499, 0.7483, 0.8915, 0.7483, 0.8918, 0.2514, 0.6496, 0.2514, 0.6499, 0.2483, 0.8915, 0.2483, 0.8957, 0.7525, 0.8957, 0.9975, 0.8943, 0.9961, 0.8943, 0.7539, 0.8957, 0.5025, 0.8957, 0.7475, 0.8939, 0.7458, 0.8939, 0.5042, 0.6457, 0.9975, 0.6457, 0.7525, 0.6471, 0.7539, 0.6471, 0.9961, 0.8957, 0.002478, 0.8957, 0.2475, 0.8939, 0.2458, 0.8939, 0.004192, 0.8957, 0.2525, 0.8957, 0.4975, 0.8943, 0.4961, 0.8943, 0.2539, 0.6457, 0.7475, 0.6457, 0.5025, 0.6474, 0.5042, 0.6474, 0.7458, 0.6621, 0.4811, 0.6621, 0.2689, 0.6639, 0.27, 0.6639, 0.48, 0.8767, 0.4835, 0.6646, 0.4835, 0.6657, 0.4818, 0.8757, 0.4818, 0.6659, 0.9817, 0.8755, 0.9817, 0.8767, 0.9835, 0.6646, 0.9835, 0.8755, 0.7683, 0.6659, 0.7683, 0.6646, 0.7665, 0.8767, 0.7665, 0.8757, 0.2682, 0.6657, 0.2682, 0.6646, 0.2665, 0.8767, 0.2665, 0.8792, 0.7689, 0.8792, 0.9811, 0.8773, 0.9798, 0.8773, 0.7702, 0.6621, 0.9811, 0.6621, 0.7689, 0.664, 0.7702, 0.664, 0.9798, 0.8792, 0.2689, 0.8792, 0.4811, 0.8775, 0.48, 0.8775, 0.27, 0.6496, 0.2514, 0.6646, 0.2665, 0.6621, 0.2689, 0.6471, 0.2539, 0.6646, 0.4835, 0.6496, 0.4986, 0.6471, 0.4961, 0.6621, 0.4811, 0.8792, 0.4811, 0.8943, 0.4961, 0.8918, 0.4986, 0.8767, 0.4835, 0.6471, 0.9961, 0.6621, 0.9811, 0.6646, 0.9835, 0.6496, 0.9986, 0.8792, 0.9811, 0.8943, 0.9961, 0.8918, 0.9986, 0.8767, 0.9835, 0.8943, 0.7539, 0.8792, 0.7689, 0.8767, 0.7665, 0.8918, 0.7514, 0.6621, 0.7689, 0.6471, 0.7539, 0.6496, 0.7514, 0.6646, 0.7665, 0.8943, 0.2539, 0.8792, 0.2689, 0.8767, 0.2665, 0.8918, 0.2514, 0.6677, 0.2255, 0.6677, 0.02449, 0.6704, 0.02663, 0.6704, 0.2234, 0.8694, 0.5244, 0.672, 0.5244, 0.6702, 0.522, 0.8712, 0.522, 0.6702, 0.02204, 0.8712, 0.02204, 0.8691, 0.02468, 0.6723, 0.02468, 0.8712, 0.728, 0.6702, 0.728, 0.672, 0.7256, 0.8694, 0.7256, 0.8712, 0.228, 0.6702, 0.228, 0.6723, 0.2253, 0.8691, 0.2253, 0.8736, 0.5245, 0.8736, 0.7255, 0.8712, 0.7237, 0.8712, 0.5263, 0.8736, 0.02449, 0.8736, 0.2255, 0.871, 0.2234, 0.871, 0.02663, 0.6677, 0.7255, 0.6677, 0.5245, 0.6701, 0.5263, 0.6701, 0.7237, 0.6499, 0.001737, 0.6702, 0.02204, 0.6677, 0.02449, 0.6474, 0.004192, 0.6702, 0.228, 0.6499, 0.2483, 0.6474, 0.2458, 0.6677, 0.2255, 0.8939, 0.5042, 0.8736, 0.5245, 0.8712, 0.522, 0.8915, 0.5017, 0.6677, 0.5245, 0.6474, 0.5042, 0.6499, 0.5017, 0.6702, 0.522, 0.8939, 0.004192, 0.8736, 0.02449, 0.8712, 0.02204, 0.8915, 0.001737, 0.6474, 0.7458, 0.6677, 0.7255, 0.6702, 0.728, 0.6499, 0.7483, 0.8736, 0.7255, 0.8939, 0.7458, 0.8915, 0.7483, 0.8712, 0.728, 0.8736, 0.2255, 0.8939, 0.2458, 0.8915, 0.2483, 0.8712, 0.228, 0.6717, 0.2221, 0.6717, 0.02793, 0.6743, 0.02861, 0.6743, 0.2214, 0.8671, 0.5286, 0.6743, 0.5286, 0.6738, 0.5262, 0.8676, 0.5262, 0.6736, 0.02597, 0.8678, 0.02597, 0.8671, 0.02861, 0.6743, 0.02861, 0.8676, 0.7238, 0.6738, 0.7238, 0.6743, 0.7214, 0.8671, 0.7214, 0.8678, 0.224, 0.6736, 0.224, 0.6743, 0.2214, 0.8671, 0.2214, 0.8695, 0.5281, 0.8695, 0.7219, 0.8671, 0.7214, 0.8671, 0.5286, 0.8697, 0.02793, 0.8697, 0.2221, 0.8671, 0.2214, 0.8671, 0.02861, 0.6719, 0.7219, 0.6719, 0.5281, 0.6743, 0.5286, 0.6743, 0.7214, 0.6723, 0.02468, 0.6736, 0.02597, 0.6717, 0.02793, 0.6704, 0.02663, 0.6736, 0.224, 0.6723, 0.2253, 0.6704, 0.2234, 0.6717, 0.2221, 0.8712, 0.5263, 0.8695, 0.5281, 0.8676, 0.5262, 0.8694, 0.5244, 0.6719, 0.5281, 0.6701, 0.5263, 0.672, 0.5244, 0.6738, 0.5262, 0.871, 0.02663, 0.8697, 0.02793, 0.8678, 0.02597, 0.8691, 0.02468, 0.6701, 0.7237, 0.6719, 0.7219, 0.6738, 0.7238, 0.672, 0.7256, 0.8695, 0.7219, 0.8712, 0.7237, 0.8694, 0.7256, 0.8676, 0.7238, 0.8697, 0.2221, 0.871, 0.2234, 0.8691, 0.2253, 0.8678, 0.224, 0.6653, 0.4786, 0.6653, 0.2714, 0.6674, 0.2717, 0.6674, 0.4783, 0.8743, 0.4804, 0.6671, 0.4804, 0.6674, 0.4783, 0.874, 0.4783, 0.6674, 0.9783, 0.874, 0.9783, 0.8744, 0.9806, 0.667, 0.9806, 0.874, 0.7717, 0.6674, 0.7717, 0.667, 0.7694, 0.8744, 0.7694, 0.874, 0.2717, 0.6674, 0.2717, 0.6671, 0.2696, 0.8743, 0.2696, 0.8763, 0.7713, 0.8763, 0.9787, 0.874, 0.9783, 0.874, 0.7717, 0.6651, 0.9787, 0.6651, 0.7713, 0.6674, 0.7717, 0.6674, 0.9783, 0.8761, 0.2714, 0.8761, 0.4786, 0.874, 0.4783, 0.874, 0.2717, 0.6657, 0.2682, 0.6671, 0.2696, 0.6653, 0.2714, 0.6639, 0.27, 0.6671, 0.4804, 0.6657, 0.4818, 0.6639, 0.48, 0.6653, 0.4786, 0.8761, 0.4786, 0.8775, 0.48, 0.8757, 0.4818, 0.8743, 0.4804, 0.664, 0.9798, 0.6651, 0.9787, 0.667, 0.9806, 0.6659, 0.9817, 0.8763, 0.9787, 0.8773, 0.9798, 0.8755, 0.9817, 0.8744, 0.9806, 0.8773, 0.7702, 0.8763, 0.7713, 0.8744, 0.7694, 0.8755, 0.7683, 0.6651, 0.7713, 0.664, 0.7702, 0.6659, 0.7683, 0.667, 0.7694, 0.8775, 0.27, 0.8761, 0.2714, 0.8743, 0.2696, 0.8757, 0.2682, 0.8957, 0.7518, 0.8957, 1.0, 0.8957, 0.9975, 0.8957, 0.7525, 0.8957, 0.5018, 0.8957, 0.7482, 0.8957, 0.7475, 0.8957, 0.5025, 0.8957, 0.0, 0.8957, 0.25, 0.8957, 0.2475, 0.8957, 0.002465, 0.8957, 0.25, 0.8957, 0.4982, 0.8957, 0.4975, 0.8957, 0.2525, 0.8957, 0.0, 0.8957, 0.0, 0.8957, 0.002465, 0.8957, 0.002478, 0.8957, 0.2525, 0.8957, 0.2525, 0.8957, 0.2475, 0.8957, 0.2475, 0.8957, 0.4975, 0.8957, 0.4975, 0.8957, 0.5025, 0.8957, 0.5025, 0.8957, 0.7525, 0.8957, 0.7525, 0.8957, 0.7475, 0.8957, 0.7475, 0.8957, 0.4982, 0.8957, 0.7447, 0.8957, 0.7482, 0.8957, 0.5018, 0.8957, 0.4982, 0.8957, 0.4982, 0.8957, 0.5018, 0.8957, 0.5018, 0.8957, 0.7518, 0.8957, 0.7518, 0.8957, 0.7482, 0.8957, 0.7482, 0.6457, 0.25, 0.6457, 0.0, 0.6457, 0.002468, 0.6457, 0.2475, 0.6457, 0.5, 0.6457, 0.25, 0.6457, 0.2525, 0.6457, 0.4975, 0.6457, 1.0, 0.6457, 0.75, 0.6457, 0.7525, 0.6457, 0.9975, 0.6457, 0.75, 0.6457, 0.5, 0.6457, 0.5025, 0.6457, 0.7475, 0.6457, 0.5025, 0.6457, 0.5025, 0.6457, 0.4975, 0.6457, 0.4975, 0.6457, 0.2475, 0.6457, 0.2475, 0.6457, 0.2525, 0.6457, 0.2525, 0.6457, 0.002475, 0.6457, 0.002468, 0.6457, 0.0, 0.6457, 0.0, 0.6457, 0.7475, 0.6457, 0.7475, 0.6457, 0.7525, 0.6457, 0.7525, 0.6653, 0.2714, 0.6653, 0.4786, 0.6639, 0.48, 0.6639, 0.27])
me_cube_025.materials.append(mat_material_005)
me_cube_025.materials.append(mat_material_007)
me_cube_025.use_remesh_preserve_volume = False
me_cube_025.use_remesh_preserve_attributes = False
me_cube_025.use_mirror_vertex_groups = False
me_cube_025.update()

# ---- objects
ob_cube_002 = bpy.data.objects.new('Cube.002', me_cube_002)
ob_cube_004 = bpy.data.objects.new('Cube.004', me_cube_004)
ob_cube_005 = bpy.data.objects.new('Cube.005', me_cube_005)
ob_cube_006 = bpy.data.objects.new('Cube.006', me_cube_006)
ob_cube_007 = bpy.data.objects.new('Cube.007', me_cube_007)
ob_cube_010 = bpy.data.objects.new('Cube.010', me_cube_021)
ob_cube_009 = bpy.data.objects.new('Cube.009', me_cube_020)
ob_cube_008 = bpy.data.objects.new('Cube.008', me_cube_019)
ob_cube_003 = bpy.data.objects.new('Cube.003', me_cube_018)
ob_cube_011 = bpy.data.objects.new('Cube.011', me_cube_023)
ob_cube_012 = bpy.data.objects.new('Cube.012', me_cube_025)

# ---- transforms, parenting, visibility, modifiers, constraints
ob_cube_002.location = (-0.6015, -1.217, 0.01736)
ob_cube_002.rotation_euler = (1.571, -1.571, 0.0)
ob_cube_002.scale = (0.09274, 1.0, 0.03315)
ob_cube_002.lineart.crease_threshold = 0.0
_m = ob_cube_002.modifiers.new('Mirror', 'MIRROR')
_m.use_axis = (False, True, False)
_m.mirror_object = ob_cube_012
ob_cube_004.location = (-1.864, -1.043, 1.122)
ob_cube_004.scale = (0.2996, 0.2996, 0.3083)
ob_cube_004.lineart.crease_threshold = 0.0
_m = ob_cube_004.modifiers.new('Mirror', 'MIRROR')
_m.use_axis = (True, True, True)
_m.mirror_object = ob_cube_012
ob_cube_005.parent = ob_cube_004
ob_cube_005.matrix_parent_inverse = Matrix(((3.337, -0.0, 0.0, 6.22), (-0.0, 3.337, -0.0, 3.481), (-0.0, 0.0, 3.244, -3.64), (-0.0, 0.0, -0.0, 1.0)))
ob_cube_005.location = (-1.702, -1.272, 1.186)
ob_cube_005.scale = (0.008042, 0.003389, 0.008042)
ob_cube_005.lineart.crease_threshold = 0.0
_m = ob_cube_005.modifiers.new('Subdivision', 'SUBSURF')
_m.uv_smooth = 'PRESERVE_CORNERS'
_m.levels = 2
_m = ob_cube_005.modifiers.new('Array', 'ARRAY')
_m.use_constant_offset = True
_m.constant_offset_displace = (0.0, 0.0, -12.84)
_m.use_relative_offset = False
_m = ob_cube_005.modifiers.new('Mirror', 'MIRROR')
_m.use_axis = (True, True, True)
_m.mirror_object = ob_cube_012
ob_cube_006.parent = ob_cube_004
ob_cube_006.matrix_parent_inverse = Matrix(((3.337, -0.0, 0.0, 6.22), (-0.0, 3.337, -0.0, 3.481), (-0.0, 0.0, 3.244, -3.64), (-0.0, 0.0, -0.0, 1.0)))
ob_cube_006.location = (-2.004, -1.115, 1.187)
ob_cube_006.rotation_euler = (0.0, -0.0, 1.571)
ob_cube_006.scale = (0.008042, 0.003389, 0.008042)
ob_cube_006.lineart.crease_threshold = 0.0
_m = ob_cube_006.modifiers.new('Subdivision', 'SUBSURF')
_m.uv_smooth = 'PRESERVE_CORNERS'
_m.levels = 2
_m = ob_cube_006.modifiers.new('Array', 'ARRAY')
_m.use_constant_offset = True
_m.constant_offset_displace = (0.0, 0.0, -13.49)
_m.use_relative_offset = False
_m = ob_cube_006.modifiers.new('Mirror', 'MIRROR')
_m.use_axis = (True, True, True)
_m.mirror_object = ob_cube_012
ob_cube_007.parent = ob_cube_004
ob_cube_007.matrix_parent_inverse = Matrix(((3.337, -0.0, 0.0, 6.22), (-0.0, 3.337, -0.0, 3.481), (-0.0, 0.0, 3.244, -3.64), (-0.0, 0.0, -0.0, 1.0)))
ob_cube_007.location = (-1.905, -1.272, 1.128)
ob_cube_007.scale = (0.008042, 0.003389, 0.008042)
ob_cube_007.lineart.crease_threshold = 0.0
_m = ob_cube_007.modifiers.new('Subdivision', 'SUBSURF')
_m.uv_smooth = 'PRESERVE_CORNERS'
_m.levels = 2
_m = ob_cube_007.modifiers.new('Mirror', 'MIRROR')
_m.use_axis = (True, True, True)
_m.mirror_object = ob_cube_012
ob_cube_010.location = (-0.005135, -1.13, -1.087)
ob_cube_010.rotation_euler = (1.571, -4.371e-08, 1.571)
ob_cube_010.scale = (0.2996, 0.2996, 0.3083)
ob_cube_010.lineart.crease_threshold = 0.0
_m = ob_cube_010.modifiers.new('Mirror', 'MIRROR')
_m.use_axis = (False, True, True)
_m.mirror_object = ob_cube_012
ob_cube_009.parent = ob_cube_010
ob_cube_009.matrix_parent_inverse = Matrix(((3.337, -0.0, 0.0, 6.22), (-0.0, 3.337, -0.0, 3.481), (-0.0, 0.0, 3.244, -3.64), (-0.0, 0.0, -0.0, 1.0)))
ob_cube_009.location = (-1.702, -1.272, 1.186)
ob_cube_009.scale = (0.008042, 0.003389, 0.008042)
ob_cube_009.lineart.crease_threshold = 0.0
_m = ob_cube_009.modifiers.new('Subdivision', 'SUBSURF')
_m.uv_smooth = 'PRESERVE_CORNERS'
_m.levels = 2
_m = ob_cube_009.modifiers.new('Array', 'ARRAY')
_m.use_constant_offset = True
_m.constant_offset_displace = (0.0, 0.0, -12.84)
_m.use_relative_offset = False
_m = ob_cube_009.modifiers.new('Mirror', 'MIRROR')
_m.use_axis = (False, True, True)
_m.mirror_object = ob_cube_012
ob_cube_008.parent = ob_cube_010
ob_cube_008.matrix_parent_inverse = Matrix(((3.337, -0.0, 0.0, 6.22), (-0.0, 3.337, -0.0, 3.481), (-0.0, 0.0, 3.244, -3.64), (-0.0, 0.0, -0.0, 1.0)))
ob_cube_008.location = (-2.004, -1.115, 1.187)
ob_cube_008.rotation_euler = (0.0, -0.0, 1.571)
ob_cube_008.scale = (0.008042, 0.003389, 0.008042)
ob_cube_008.lineart.crease_threshold = 0.0
_m = ob_cube_008.modifiers.new('Subdivision', 'SUBSURF')
_m.uv_smooth = 'PRESERVE_CORNERS'
_m.levels = 2
_m = ob_cube_008.modifiers.new('Array', 'ARRAY')
_m.use_constant_offset = True
_m.constant_offset_displace = (0.0, 0.0, -13.49)
_m.use_relative_offset = False
_m = ob_cube_008.modifiers.new('Mirror', 'MIRROR')
_m.use_axis = (False, True, True)
_m.mirror_object = ob_cube_012
ob_cube_003.parent = ob_cube_010
ob_cube_003.matrix_parent_inverse = Matrix(((3.337, -0.0, 0.0, 6.22), (-0.0, 3.337, -0.0, 3.481), (-0.0, 0.0, 3.244, -3.64), (-0.0, 0.0, -0.0, 1.0)))
ob_cube_003.location = (-1.905, -1.272, 1.128)
ob_cube_003.scale = (0.008042, 0.003389, 0.008042)
ob_cube_003.lineart.crease_threshold = 0.0
_m = ob_cube_003.modifiers.new('Subdivision', 'SUBSURF')
_m.uv_smooth = 'PRESERVE_CORNERS'
_m.levels = 2
_m = ob_cube_003.modifiers.new('Mirror', 'MIRROR')
_m.use_axis = (False, True, True)
_m.mirror_object = ob_cube_012
ob_cube_011.location = (-1.517, -1.251, 0.06851)
ob_cube_011.rotation_euler = (0.0, -0.0, 3.142)
ob_cube_011.scale = (0.008042, 0.003389, 0.008042)
ob_cube_011.lineart.crease_threshold = 0.0
_m = ob_cube_011.modifiers.new('Subdivision', 'SUBSURF')
_m.uv_smooth = 'PRESERVE_CORNERS'
_m.levels = 2
_m = ob_cube_011.modifiers.new('Array', 'ARRAY')
_m.use_constant_offset = True
_m.constant_offset_displace = (0.0, 0.0, -12.22)
_m.use_relative_offset = False
_m = ob_cube_011.modifiers.new('Mirror', 'MIRROR')
_m.use_axis = (True, True, False)
_m.mirror_object = ob_cube_012
ob_cube_012.location = (0.0, 0.0, 0.0)
ob_cube_012.scale = (1.985, 1.246, 1.246)
ob_cube_012.lock_rotations_4d = False
ob_cube_012.empty_display_type = 'ARROWS'
ob_cube_012.lineart.crease_threshold = 0.0

# ---- collection membership
col_collection.objects.link(ob_cube_002)
col_collection.objects.link(ob_cube_004)
col_collection.objects.link(ob_cube_005)
col_collection.objects.link(ob_cube_006)
col_collection.objects.link(ob_cube_007)
col_collection.objects.link(ob_cube_010)
col_collection.objects.link(ob_cube_009)
col_collection.objects.link(ob_cube_008)
col_collection.objects.link(ob_cube_003)
col_collection.objects.link(ob_cube_011)
col_collection.objects.link(ob_cube_012)

# ---- scene / render settings (as saved in the file)
scene.frame_start = 1; scene.frame_end = 250; scene.frame_set(1)
scene.render.engine = 'CYCLES'
scene.cycles.use_denoising = False
scene.cycles.samples = 128
scene.cycles.sampling_pattern = 'TABULATED_SOBOL'
scene.cycles.use_adaptive_sampling = False
scene.cycles.use_light_tree = False
scene.cycles.bake_type = 'DIFFUSE'
scene.view_settings.view_transform = 'Filmic'
bpy.context.view_layer.update()

# ---- added for rendering (the .blend has no active camera and no usable light): camera, sun
cam_auto = bpy.data.cameras.new('AutoCamera')
cam_auto.lens = 50.0
cam_auto.sensor_width = 36.0
cam_auto.clip_end = 1000.0
ob_auto_camera = bpy.data.objects.new('AutoCamera', cam_auto)
scene.collection.objects.link(ob_auto_camera)
ob_auto_camera.location = (5.03097, -6.03717, 4.02478)
ob_auto_camera.rotation_euler = (1.09748, -7.21219e-08, 0.694738)
scene.camera = ob_auto_camera
light_auto_sun = bpy.data.lights.new('AutoSun', 'SUN')
light_auto_sun.energy = 3.0
light_auto_sun.angle = 0.0523599
ob_auto_sun = bpy.data.objects.new('AutoSun', light_auto_sun)
scene.collection.objects.link(ob_auto_sun)
ob_auto_sun.rotation_euler = (0.872665, 0.174533, 0.523599)
bpy.context.view_layer.update()
